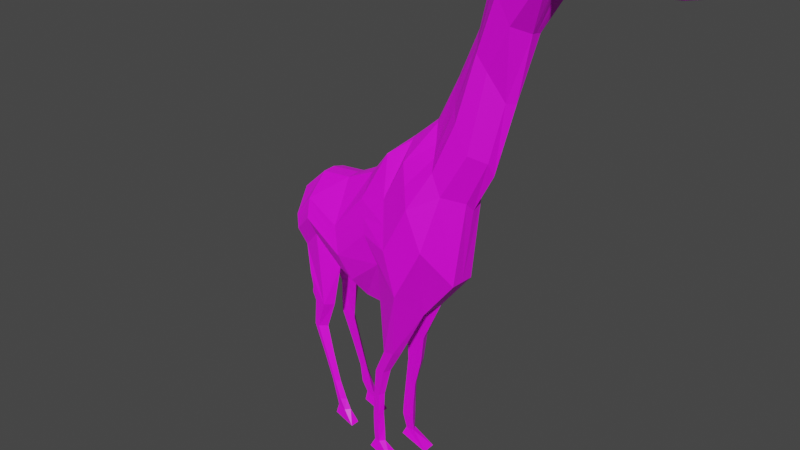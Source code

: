 # Source: giraffe-split.blend  (saved by Blender 2.80.75; exported with 4.5.12 LTS)
import bpy
from mathutils import Matrix  # noqa: F401  (used for matrix-valued properties, if any)

bpy.ops.wm.read_factory_settings(use_empty=True)
scene = bpy.context.scene
scene.name = 'Scene'

# ---- collections
col_collection = bpy.data.collections.new('Collection'); scene.collection.children.link(col_collection)

# ---- images (referenced by path relative to the original .blend; pixels are not part of the script)
import os
ASSET_DIR = os.environ.get("B2B_ASSET_DIR", "")  # directory of the original .blend (textures are referenced by path, not embedded)
HERE = os.path.dirname(os.path.abspath(__file__))  # packed textures are extracted next to this script under _unpacked/

def load_image(name, relpath, width, height, colorspace="sRGB"):
    """Load a texture the original file referenced (path relative to the .blend, or extracted next to this script)."""
    p = next((c for c in (os.path.join(HERE, relpath), os.path.join(ASSET_DIR, relpath)) if relpath and os.path.exists(c)), "")
    if p:
        img = bpy.data.images.load(p, check_existing=True)
        img.name = name
    else:  # same state as the original file: an image datablock whose file is absent (Cycles renders it pink)
        img = bpy.data.images.new(name, width, height)
        img.source = "FILE"
        img.filepath = "//" + (relpath or name)
    img.colorspace_settings.name = colorspace
    return img
img_giraffe_texture_jpg = load_image('giraffe-texture.jpg', 'reference/giraffe-texture.jpg', 1024, 1024, 'sRGB')

# ---- materials (node trees are filled in below, after node groups)
mat_material_001 = bpy.data.materials.new('Material.001')
mat_material_001.use_transparent_shadow = False

# ---- material node trees
mat_material_001.use_nodes = True; mat_material_001.node_tree.nodes.clear()
_N = mat_material_001.node_tree.nodes; _L = mat_material_001.node_tree.links
n0 = _N.new('ShaderNodeTexImage'); n0.name = 'Image Texture.001'; n0.location = (233, 217)
n0.image = img_giraffe_texture_jpg
n1 = _N.new('ShaderNodeBsdfPrincipled'); n1.name = 'Principled BSDF'; n1.location = (590, 284)
n1.distribution = 'GGX'
n1.subsurface_method = 'BURLEY'
n1.inputs[3].default_value = 1.45
n1.inputs[27].default_value = (0.0, 0.0, 0.0, 1.0)
n1.inputs[28].default_value = 1.0
n2 = _N.new('ShaderNodeOutputMaterial'); n2.name = 'Material Output'; n2.location = (1217, 269)
_L.new(n1.outputs[0], n2.inputs[0])
_L.new(n0.outputs[0], n1.inputs[0])
n2.is_active_output = True

# ---- world
world_world = bpy.data.worlds.new('World'); scene.world = world_world
world_world.use_nodes = True; world_world.node_tree.nodes.clear()
_N = world_world.node_tree.nodes; _L = world_world.node_tree.links
n0 = _N.new('ShaderNodeOutputWorld'); n0.name = 'World Output'; n0.location = (300, 300)
n1 = _N.new('ShaderNodeBackground'); n1.name = 'Background'; n1.location = (10, 300)
n1.inputs[0].default_value = (0.05088, 0.05088, 0.05088, 1.0)
_L.new(n1.outputs[0], n0.inputs[0])
n0.is_active_output = True
world_world.color = (0.05088, 0.05088, 0.05088)
world_world.use_sun_shadow = False
world_world.sun_shadow_jitter_overblur = 0.0

# ---- cameras
cam_camera = bpy.data.cameras.new('Camera')
cam_camera.clip_end = 100.0
cam_camera.lens = 22.51
cam_camera.ortho_scale = 7.314

# ---- meshes
me_plane = bpy.data.meshes.new('Plane')
me_plane.from_pydata([(-0.9664, -0.3006, -0.3628), (-0.9253, -0.2425, -0.7287), (-0.6794, -0.277, -0.5052), (-0.7129, -0.3006, -0.1091), (-0.1231, -0.277, -0.7961), (-0.3115, -0.3006, -0.2688), (0.2703, -0.277, -0.4548), (0.0418, -0.2517, 0.1052), (0.6194, -0.4, -0.577), (0.3306, -0.246, 0.1906), (0.9313, -0.2204, 0.3838), (0.7714, -0.1069, 0.7322), (0.8523, -0.34, -0.07782), (0.5225, -0.205, 0.5499), (0.7123, -0.02928, 0.872), (-0.09033, -0.1133, -1.026), (-0.5279, -0.1133, -0.9055), (-0.6932, -0.1133, 0.1337), (-0.3049, -0.1133, 0.1774), (0.2761, -0.1133, -0.9875), (0.02868, -0.1016, 0.3142), (1.016, -0.1133, -0.4125), (0.6972, -0.1133, -0.8617), (0.4635, -0.04372, 0.6888), (0.2584, -0.1318, 0.5439), (-1.082, -0.1264, -0.7909), (-1.042, -0.1133, -0.1262), (1.077, -0.08703, 0.3376), (-0.9693, -0.3075, -0.5334), (-0.6962, -0.3544, -0.3071), (-0.2173, -0.3544, -0.5325), (0.156, -0.33, -0.1748), (0.475, -0.3886, -0.1932), (0.8514, -0.2293, 0.558), (0.6874, -0.3381, 0.236), (-1.045, -0.1101, -0.2791), (-1.112, -0.1176, -0.3683), (-1.115, -0.1144, -0.5212), (-1.112, -0.1176, -0.3683), (-1.112, -0.1176, -0.3683), (-1.112, -0.1176, -0.3683), (-0.9866, 0.0, -0.757), (-0.5279, 0.0, -0.9055), (-1.04, -3.189e-09, -0.1025), (-0.6932, -2.835e-09, 0.1548), (-0.09033, 0.0, -1.026), (-0.3049, -2.835e-09, 0.1985), (0.2761, 0.0, -0.9875), (0.02868, -4.678e-09, 0.349), (0.6972, 0.0, -0.8617), (0.2584, -4.678e-09, 0.5787), (1.08, 0.0, 0.2594), (0.6933, -2.551e-09, 0.891), (1.016, 0.0, -0.4125), (0.4445, -2.551e-09, 0.7078), (-0.9664, 0.3006, -0.3628), (-0.9253, 0.2425, -0.7287), (-0.6794, 0.277, -0.5052), (-0.7129, 0.3006, -0.1091), (-0.1231, 0.277, -0.7961), (-0.3115, 0.3006, -0.2688), (0.2703, 0.277, -0.4548), (0.0418, 0.2517, 0.1052), (0.6194, 0.4, -0.577), (0.3306, 0.246, 0.1906), (0.9313, 0.2204, 0.3838), (0.7714, 0.1069, 0.7322), (0.8523, 0.34, -0.07782), (0.5225, 0.205, 0.5499), (0.7123, 0.02928, 0.872), (-0.09033, 0.1133, -1.026), (-0.5279, 0.1133, -0.9055), (-0.6932, 0.1133, 0.1337), (-0.3049, 0.1133, 0.1774), (0.2761, 0.1133, -0.9875), (0.02868, 0.1016, 0.3142), (1.016, 0.1133, -0.4125), (0.6972, 0.1133, -0.8617), (0.4635, 0.04372, 0.6888), (0.2584, 0.1318, 0.5439), (-1.082, 0.1264, -0.7909), (-1.042, 0.1133, -0.1262), (1.077, 0.08703, 0.3376), (-1.003, 0.0, -0.2825), (-0.9693, 0.3075, -0.5334), (-0.6962, 0.3544, -0.3071), (-0.2173, 0.3544, -0.5325), (0.156, 0.33, -0.1748), (0.475, 0.3886, -0.1932), (0.8514, 0.2293, 0.558), (0.6874, 0.3381, 0.236), (-1.045, 0.1101, -0.2791), (-1.112, 0.1176, -0.3683), (-1.121, -2.481e-09, -0.3498), (-1.115, 0.1144, -0.5212), (-1.112, 0.1176, -0.3683), (-1.112, 0.1176, -0.3683), (-1.112, 0.1176, -0.3683), (-0.7046, -0.3275, -0.2081), (-0.2644, -0.3275, -0.4007), (0.09892, -0.2908, -0.03477), (0.4028, -0.3173, -0.001321), (0.8114, -0.1681, 0.6451), (0.605, -0.2716, 0.393), (-1.043, -0.1117, -0.2026), (-0.9678, -0.3041, -0.4481), (-0.7046, 0.3275, -0.2081), (-0.2644, 0.3275, -0.4007), (0.09892, 0.2908, -0.03477), (0.4028, 0.3173, -0.001321), (0.8114, 0.1681, 0.6451), (0.605, 0.2716, 0.393), (-1.043, 0.1117, -0.2026), (-0.9678, 0.3041, -0.4481)], [], [(105, 98, 3, 0), (29, 2, 4, 30), (30, 4, 6, 31), (31, 6, 8, 32), (34, 12, 10, 33), (32, 8, 12, 34), (16, 15, 4, 2), (18, 17, 3, 5), (15, 19, 6, 4), (20, 18, 5, 7), (22, 21, 12, 8), (14, 23, 13, 11), (24, 20, 7, 9), (35, 25, 1, 28), (21, 27, 10, 12), (23, 24, 9, 13), (17, 26, 0, 3), (44, 43, 26, 17), (54, 50, 24, 23), (41, 42, 16, 25), (53, 51, 27, 21), (83, 41, 25, 35), (50, 48, 20, 24), (52, 54, 23, 14), (47, 49, 22, 19), (49, 53, 21, 22), (48, 46, 18, 20), (45, 47, 19, 15), (46, 44, 17, 18), (42, 45, 15, 16), (104, 35, 28, 105), (101, 32, 34, 103), (103, 34, 33, 102), (100, 31, 32, 101), (99, 30, 31, 100), (98, 29, 30, 99), (1, 2, 29, 28), (93, 38, 40), (37, 36, 39), (113, 55, 58, 106), (85, 86, 59, 57), (86, 87, 61, 59), (87, 88, 63, 61), (90, 89, 65, 67), (88, 90, 67, 63), (71, 57, 59, 70), (73, 60, 58, 72), (70, 59, 61, 74), (75, 62, 60, 73), (77, 63, 67, 76), (69, 66, 68, 78), (79, 64, 62, 75), (91, 84, 56, 80), (76, 67, 65, 82), (78, 68, 64, 79), (72, 58, 55, 81), (44, 72, 81, 43), (54, 78, 79, 50), (41, 80, 71, 42), (53, 76, 82, 51), (83, 91, 80, 41), (50, 79, 75, 48), (52, 69, 78, 54), (47, 74, 77, 49), (49, 77, 76, 53), (48, 75, 73, 46), (45, 70, 74, 47), (46, 73, 72, 44), (42, 71, 70, 45), (112, 113, 84, 91), (109, 111, 90, 88), (111, 110, 89, 90), (108, 109, 88, 87), (107, 108, 87, 86), (106, 107, 86, 85), (56, 84, 85, 57), (93, 97, 95), (94, 96, 92), (58, 60, 107, 106), (60, 62, 108, 107), (62, 64, 109, 108), (68, 66, 110, 111), (64, 68, 111, 109), (81, 55, 113, 112), (84, 113, 106, 85), (3, 98, 99, 5), (5, 99, 100, 7), (7, 100, 101, 9), (13, 103, 102, 11), (9, 101, 103, 13), (26, 104, 105, 0), (28, 29, 98, 105)])
_uv = me_plane.uv_layers.new(name='UVMap')
_uv.uv.foreach_set('vector', [-0.2909, 6.485, -0.2565, 6.895, -0.2373, 6.995, -0.252, 6.606, -0.2984, 6.758, -0.2921, 6.562, -0.2631, 7.142, -0.3064, 7.272, -0.3064, 7.272, -0.2631, 7.142, -0.2318, 7.896, -0.2944, 8.085, -0.2944, 8.085, -0.2318, 7.896, -0.1896, 8.085, -0.2281, 8.305, -0.2383, 9.174, -0.1463, 8.763, -0.2248, 9.875, -0.3374, 10.19, -0.2281, 8.305, -0.1896, 8.085, -0.1463, 8.763, -0.2383, 9.174, -0.207, 6.223, -0.1803, 7.021, -0.2631, 7.142, -0.2921, 6.562, -0.3138, 7.737, -0.2999, 7.145, -0.2373, 6.995, -0.1591, 7.44, -0.1803, 7.021, -0.1657, 7.501, -0.2318, 7.896, -0.2631, 7.142, -0.3038, 8.436, -0.3138, 7.737, -0.1591, 7.44, -0.2172, 8.217, -0.1805, 7.853, -0.08138, 8.359, -0.1463, 8.763, -0.1896, 8.085, -0.447, 10.86, -0.3776, 9.593, -0.2328, 9.49, -0.2754, 10.52, -0.2911, 9.043, -0.3038, 8.436, -0.2172, 8.217, -0.1865, 8.661, -0.3141, 6.476, -0.3169, 5.992, -0.295, 6.235, -0.3147, 6.376, -0.08138, 8.359, -0.1179, 9.979, -0.2248, 9.875, -0.1463, 8.763, -0.3776, 9.593, -0.2911, 9.043, -0.1865, 8.661, -0.2328, 9.49, -0.2999, 7.145, -0.303, 6.691, -0.252, 6.606, -0.2373, 6.995, -0.2628, 7.142, -0.2739, 6.669, -0.303, 6.691, -0.2999, 7.145, -0.2443, 9.579, -0.2433, 9.065, -0.2911, 9.043, -0.3776, 9.593, -0.3947, 5.658, -0.1345, 5.787, -0.207, 6.223, -0.3169, 5.992, -0.2437, 8.355, -0.2441, 9.819, -0.1179, 9.979, -0.08138, 8.359, -0.3068, 6.4, -0.3947, 5.658, -0.3169, 5.992, -0.3141, 6.476, -0.2433, 9.065, -0.2427, 8.479, -0.3038, 8.436, -0.2911, 9.043, -0.2464, 10.88, -0.2443, 9.579, -0.3776, 9.593, -0.447, 10.86, -0.2492, 7.448, -0.2474, 7.833, -0.1805, 7.853, -0.1657, 7.501, -0.2474, 7.833, -0.2437, 8.355, -0.08138, 8.359, -0.1805, 7.853, -0.2427, 8.479, -0.2481, 7.738, -0.3138, 7.737, -0.3038, 8.436, -0.2553, 6.913, -0.2492, 7.448, -0.1657, 7.501, -0.1803, 7.021, -0.2481, 7.738, -0.2628, 7.142, -0.2999, 7.145, -0.3138, 7.737, -0.1345, 5.787, -0.2553, 6.913, -0.1803, 7.021, -0.207, 6.223, -0.3059, 6.595, -0.3141, 6.476, -0.3147, 6.376, -0.2909, 6.485, -0.2078, 8.47, -0.2281, 8.305, -0.2383, 9.174, -0.2214, 9.372, -0.2214, 9.372, -0.2383, 9.174, -0.3374, 10.19, -0.2933, 10.34, -0.2551, 8.184, -0.2944, 8.085, -0.2281, 8.305, -0.2078, 8.47, -0.2409, 7.362, -0.3064, 7.272, -0.2944, 8.085, -0.2551, 8.184, -0.2565, 6.895, -0.2984, 6.758, -0.3064, 7.272, -0.2409, 7.362, -0.295, 6.235, -0.2921, 6.562, -0.2984, 6.758, -0.3147, 6.376, 0.7851, -28.42, 0.7711, -29.62, 0.7851, -29.62, 0.805, -28.08, 0.7871, -29.62, 0.805, -29.62, -0.3371, 6.096, -0.3322, 6.361, -0.2999, 6.903, -0.2661, 6.752, -0.2116, 6.551, -0.1522, 7.075, -0.1782, 6.858, -0.2314, 6.344, -0.1522, 7.075, -0.173, 8.015, -0.2378, 7.8, -0.1782, 6.858, -0.173, 8.015, -0.249, 8.25, -0.2958, 8.029, -0.2378, 7.8, -0.245, 9.151, -0.151, 10.18, -0.2626, 9.864, -0.3368, 8.734, -0.249, 8.25, -0.245, 9.151, -0.3368, 8.734, -0.2958, 8.029, -0.03593, 5.29, -0.2314, 6.344, -0.1782, 6.858, -0.3352, 6.821, -0.1822, 7.698, -0.3389, 7.345, -0.2999, 6.903, -0.2268, 7.104, -0.3352, 6.821, -0.1782, 6.858, -0.2378, 7.8, -0.3333, 7.424, -0.1816, 8.417, -0.2709, 8.18, -0.3389, 7.345, -0.1822, 7.698, -0.3149, 7.82, -0.2958, 8.029, -0.3368, 8.734, -0.406, 8.34, -0.04568, 10.86, -0.2157, 10.51, -0.2554, 9.479, -0.111, 9.589, -0.195, 9.034, -0.2986, 8.631, -0.2709, 8.18, -0.1816, 8.417, -0.2956, 6.37, -0.3682, 5.822, -0.5378, 5.308, -0.5741, 5.187, -0.406, 8.34, -0.3368, 8.734, -0.2626, 9.864, -0.3703, 9.972, -0.111, 9.589, -0.2554, 9.479, -0.2986, 8.631, -0.195, 9.034, -0.2268, 7.104, -0.2999, 6.903, -0.3322, 6.361, -0.2406, 6.622, -0.2628, 7.142, -0.2268, 7.104, -0.2406, 6.622, -0.2739, 6.669, -0.2443, 9.579, -0.111, 9.589, -0.195, 9.034, -0.2433, 9.065, -0.3947, 5.658, -0.5741, 5.187, -0.03593, 5.29, -0.1345, 5.787, -0.2437, 8.355, -0.406, 8.34, -0.3703, 9.972, -0.2441, 9.819, -0.3068, 6.4, -0.2956, 6.37, -0.5741, 5.187, -0.3947, 5.658, -0.2433, 9.065, -0.195, 9.034, -0.1816, 8.417, -0.2427, 8.479, -0.2464, 10.88, -0.04568, 10.86, -0.111, 9.589, -0.2443, 9.579, -0.2492, 7.448, -0.3333, 7.424, -0.3149, 7.82, -0.2474, 7.833, -0.2474, 7.833, -0.3149, 7.82, -0.406, 8.34, -0.2437, 8.355, -0.2427, 8.479, -0.1816, 8.417, -0.1822, 7.698, -0.2481, 7.738, -0.2553, 6.913, -0.3352, 6.821, -0.3333, 7.424, -0.2492, 7.448, -0.2481, 7.738, -0.1822, 7.698, -0.2268, 7.104, -0.2628, 7.142, -0.1345, 5.787, -0.03593, 5.29, -0.3352, 6.821, -0.2553, 6.913, -0.2666, 6.511, -0.3371, 6.096, -0.3682, 5.822, -0.2956, 6.37, -0.2724, 8.424, -0.265, 9.355, -0.245, 9.151, -0.249, 8.25, -0.265, 9.355, -0.1966, 10.33, -0.151, 10.18, -0.245, 9.151, -0.2226, 8.134, -0.2724, 8.424, -0.249, 8.25, -0.173, 8.015, -0.2361, 7.215, -0.2226, 8.134, -0.173, 8.015, -0.1522, 7.075, -0.2661, 6.752, -0.2361, 7.215, -0.1522, 7.075, -0.2116, 6.551, -0.5378, 5.308, -0.3682, 5.822, -0.2116, 6.551, -0.2314, 6.344, 0.7551, -29.62, 0.7551, -28.42, 0.7412, -28.42, 0.8249, -28.08, 0.807, -29.62, 0.8249, -29.62, -0.2999, 6.903, -0.3389, 7.345, -0.2361, 7.215, -0.2661, 6.752, -0.3389, 7.345, -0.2709, 8.18, -0.2226, 8.134, -0.2361, 7.215, -0.2709, 8.18, -0.2986, 8.631, -0.2724, 8.424, -0.2226, 8.134, -0.2554, 9.479, -0.2157, 10.51, -0.1966, 10.33, -0.265, 9.355, -0.2986, 8.631, -0.2554, 9.479, -0.265, 9.355, -0.2724, 8.424, -0.2406, 6.622, -0.3322, 6.361, -0.3371, 6.096, -0.2666, 6.511, -0.3682, 5.822, -0.3371, 6.096, -0.2661, 6.752, -0.2116, 6.551, -0.2373, 6.995, -0.2565, 6.895, -0.2409, 7.362, -0.1591, 7.44, -0.1591, 7.44, -0.2409, 7.362, -0.2551, 8.184, -0.2172, 8.217, -0.2172, 8.217, -0.2551, 8.184, -0.2078, 8.47, -0.1865, 8.661, -0.2328, 9.49, -0.2214, 9.372, -0.2933, 10.34, -0.2754, 10.52, -0.1865, 8.661, -0.2078, 8.47, -0.2214, 9.372, -0.2328, 9.49, -0.303, 6.691, -0.3059, 6.595, -0.2909, 6.485, -0.252, 6.606, -0.3147, 6.376, -0.2984, 6.758, -0.2565, 6.895, -0.2909, 6.485])
me_plane.materials.append(mat_material_001)
me_plane.use_remesh_preserve_volume = False
me_plane.use_remesh_preserve_attributes = False
me_plane.use_mirror_vertex_groups = False
me_plane.update()
me_plane_001 = bpy.data.meshes.new('Plane.001')
me_plane_001.from_pydata([(1.364, -0.1537, 1.585), (1.205, -0.1176, 1.939), (1.61, -0.1794, 1.899), (1.489, -0.1272, 2.282), (1.888, -0.1932, 1.838), (1.833, -0.123, 2.245), (2.165, -0.1346, 1.842), (2.162, -0.123, 1.928), (2.011, -0.07088, 1.777), (2.148, -0.05898, 1.759), (1.874, -0.08277, 1.794), (1.833, -0.04983, 2.294), (2.162, -0.04983, 1.977), (1.998, -0.04983, 2.135), (1.452, -0.0414, 1.542), (1.205, -0.04001, 1.964), (1.595, -0.06249, 1.849), (1.489, -0.04983, 2.321), (1.284, -0.2013, 1.762), (1.55, -0.2189, 2.091), (1.861, -0.2237, 2.041), (2.164, -0.1443, 1.899), (1.998, -0.123, 2.086), (2.027, -0.1639, 1.84), (1.703, -0.184, 1.879), (1.795, -0.1886, 1.858), (1.719, -0.1244, 2.257), (1.604, -0.1258, 2.27), (1.604, -0.04983, 2.312), (1.719, -0.04983, 2.303), (1.781, -0.07601, 1.813), (1.688, -0.06925, 1.831), (1.653, -0.2205, 2.074), (1.757, -0.2221, 2.058), (1.452, 0.0, 1.545), (1.185, -1.772e-09, 1.974), (1.589, 0.0, 1.851), (1.489, 0.0, 2.321), (1.868, 0.0, 1.796), (2.125, 0.0, 1.753), (2.162, 0.0, 1.977), (1.364, 0.1537, 1.585), (1.205, 0.1176, 1.939), (1.61, 0.1794, 1.899), (1.489, 0.1272, 2.282), (1.888, 0.1932, 1.838), (1.833, 0.123, 2.245), (2.165, 0.1346, 1.834), (2.161, 0.1097, 1.954), (2.012, 0.1814, 1.968), (2.148, 0.05898, 1.759), (1.874, 0.08277, 1.794), (2.162, 0.04983, 1.977), (2.011, 0.07088, 1.777), (1.452, 0.0414, 1.542), (1.205, 0.04001, 1.964), (1.595, 0.06249, 1.849), (1.489, 0.04983, 2.321), (1.284, 0.2013, 1.762), (1.55, 0.2189, 2.091), (1.861, 0.2237, 2.041), (2.164, 0.139, 1.894), (1.997, 0.05429, 2.134), (1.997, 0.1163, 2.1), (1.682, 0.0, 1.833), (1.775, 0.0, 1.814), (1.703, 0.184, 1.879), (1.795, 0.1886, 1.858), (1.719, 0.1244, 2.257), (1.604, 0.1265, 2.27), (1.781, 0.07601, 1.813), (1.688, 0.06925, 1.831), (1.653, 0.2205, 2.074), (1.757, 0.2221, 2.058), (1.719, 0.0007071, 2.304), (1.604, 0.0007071, 2.315), (1.604, 0.05804, 2.312), (1.719, 0.05804, 2.302), (1.997, -0.003047, 2.137), (1.593, -0.2864, 2.201), (1.567, -0.2373, 2.3), (1.64, -0.2416, 2.303), (1.662, -0.2901, 2.203), (1.563, 0.2989, 2.202), (1.513, 0.2286, 2.306), (1.605, 0.239, 2.3), (1.631, 0.3024, 2.184), (1.546, -6.761e-06, 2.321), (1.546, -0.1265, 2.276), (1.641, -0.06587, 1.84), (1.635, 0.0, 1.842), (1.656, -0.1817, 1.889), (1.546, -0.04983, 2.317), (1.601, -0.2197, 2.082), (1.546, 0.1265, 2.276), (1.641, 0.06587, 1.84), (1.656, 0.1817, 1.889), (1.547, 0.05804, 2.318), (1.601, 0.2197, 2.082), (1.589, -0.222, 2.329), (1.634, -0.2931, 2.203), (1.553, 0.2229, 2.305), (1.608, 0.3161, 2.177), (1.244, -0.1595, 1.851), (1.519, -0.173, 2.186), (1.847, -0.1734, 2.143), (2.163, -0.1336, 1.913), (1.996, 0.0, 1.774), (1.629, -0.1731, 2.172), (1.738, -0.1732, 2.157), (1.244, 0.1595, 1.851), (1.519, 0.173, 2.186), (1.847, 0.1734, 2.143), (2.162, 0.1244, 1.924), (2.027, 0.1639, 1.836), (2.012, -0.184, 1.97), (1.629, 0.1731, 2.172), (1.738, 0.1732, 2.157), (1.575, -0.2544, 2.263), (1.632, -0.271, 2.261), (1.526, 0.2695, 2.235), (1.62, 0.2664, 2.254), (1.585, 0.3529, 2.332), (1.622, -0.1837, 2.297), (1.658, -0.2553, 2.129), (1.571, -0.2526, 2.136), (1.523, -0.18, 2.305), (1.563, -0.1687, 2.317), (1.618, -0.2619, 2.124), (1.544, -0.2137, 2.224), (1.63, -0.2221, 2.216), (1.607, 0.174, 2.294), (1.492, 0.1754, 2.306), (1.656, 0.2687, 2.098), (1.553, 0.2671, 2.115), (1.605, 0.2679, 2.107), (1.55, 0.1747, 2.3), (1.522, 0.2213, 2.211), (1.627, 0.2171, 2.205), (2.005, 0.1489, 2.034), (2.005, -0.1535, 2.028), (1.624, -0.3531, 2.344), (1.62, -0.3451, 2.361), (1.63, -0.3379, 2.374), (1.652, -0.3714, 2.315), (1.665, -0.37, 2.315), (1.651, -0.361, 2.343), (1.655, -0.3472, 2.362), (1.632, -0.3682, 2.315), (1.638, -0.3659, 2.346), (1.58, 0.3364, 2.353), (1.596, 0.3341, 2.358), (1.618, 0.3717, 2.309), (1.634, 0.3635, 2.313), (1.624, 0.3535, 2.339), (1.612, 0.3403, 2.35), (1.601, 0.3647, 2.319), (1.607, 0.3593, 2.329), (1.835, 0.05804, 2.294), (1.835, 0.0007071, 2.297), (1.557, -0.1632, 2.359), (1.557, -0.08834, 2.373), (1.607, -0.1642, 2.354), (1.607, -0.08952, 2.37), (1.55, -0.1457, 2.311), (1.55, -0.06905, 2.352), (1.607, -0.145, 2.305), (1.607, -0.06905, 2.347), (1.563, -0.1006, 2.416), (1.563, -0.1686, 2.403), (1.609, -0.1017, 2.412), (1.609, -0.1696, 2.398), (1.558, -0.09841, 2.484), (1.558, -0.1967, 2.465), (1.624, -0.09995, 2.479), (1.624, -0.198, 2.458), (1.55, 0.07481, 2.345), (1.607, 0.07481, 2.339), (1.607, 0.1432, 2.297), (1.549, 0.1432, 2.303), (1.557, 0.09074, 2.356), (1.606, 0.09279, 2.351), (1.606, 0.1611, 2.34), (1.556, 0.1591, 2.345), (1.563, 0.1019, 2.397), (1.607, 0.1037, 2.393), (1.607, 0.1636, 2.383), (1.563, 0.1618, 2.388), (1.559, 0.09801, 2.465), (1.623, 0.1006, 2.458), (1.623, 0.1883, 2.444), (1.559, 0.1857, 2.451), (2.165, -0.1346, 1.842), (2.162, -0.123, 1.928), (2.148, -0.05898, 1.759), (2.162, -0.04983, 1.977), (2.164, -0.1443, 1.899), (2.125, 0.0, 1.753), (2.162, 0.0, 1.977), (2.165, 0.1346, 1.834), (2.161, 0.1097, 1.954), (2.148, 0.05898, 1.759), (2.162, 0.04983, 1.977), (2.164, 0.139, 1.894), (2.163, -0.1336, 1.913), (2.162, 0.1244, 1.924), (2.258, -0.1007, 1.81), (2.256, -0.09206, 1.874), (2.245, -0.04442, 1.748), (2.256, -0.03761, 1.911), (2.257, -0.1079, 1.853), (2.228, -0.0005073, 1.744), (2.256, -0.0005073, 1.911), (2.258, 0.0997, 1.804), (2.255, 0.08118, 1.894), (2.245, 0.0434, 1.748), (2.256, 0.03659, 1.911), (2.257, 0.103, 1.849), (2.256, -0.1, 1.863), (2.256, 0.09209, 1.871), (2.329, -0.06689, 1.795), (2.327, -0.06098, 1.839), (2.32, -0.02843, 1.753), (2.327, -0.02377, 1.864), (2.328, -0.07183, 1.825), (2.308, 0.001574, 1.75), (2.327, 0.001574, 1.864), (2.329, 0.07004, 1.791), (2.327, 0.05738, 1.853), (2.32, 0.03158, 1.753), (2.327, 0.02692, 1.864), (2.328, 0.07229, 1.822), (2.328, -0.0664, 1.832), (2.328, 0.06484, 1.837), (2.351, -0.04964, 1.805), (2.35, -0.04654, 1.828), (2.346, -0.02948, 1.783), (2.35, -0.02704, 1.841), (2.35, -0.05223, 1.82), (2.346, 0.001155, 1.783), (2.35, 0.001155, 1.842), (2.351, 0.05649, 1.803), (2.35, 0.04986, 1.835), (2.346, 0.03633, 1.783), (2.35, 0.03389, 1.841), (2.35, 0.05767, 1.819), (2.35, -0.04938, 1.824), (2.35, 0.05376, 1.827), (2.346, -0.02948, 1.783), (2.351, -0.04964, 1.805), (2.35, -0.04654, 1.828), (2.346, -0.02948, 1.783), (2.35, -0.02704, 1.841), (2.35, -0.05223, 1.82), (2.346, 0.001155, 1.783), (2.35, 0.001155, 1.842), (2.351, 0.05649, 1.803), (2.35, 0.04986, 1.835), (2.346, 0.03633, 1.783), (2.35, 0.03389, 1.841), (2.35, 0.05767, 1.819), (2.35, -0.04938, 1.824), (2.35, 0.05376, 1.827), (2.35, 0.002572, 1.817)], [(248, 236)], [(18, 0, 2, 19), (33, 25, 4, 20), (115, 23, 6, 21), (8, 9, 6, 23), (13, 11, 5, 22), (38, 51, 53, 107), (14, 16, 2, 0), (17, 15, 1, 3), (30, 10, 4, 25), (92, 17, 3, 88), (87, 37, 17, 92), (65, 38, 10, 30), (37, 35, 15, 17), (34, 36, 16, 14), (107, 39, 9, 8), (112, 139, 49, 60), (140, 115, 21, 106), (109, 33, 20, 105), (103, 18, 19, 104), (130, 123, 81, 119), (108, 32, 33, 109), (90, 64, 31, 89), (64, 65, 30, 31), (11, 29, 26, 5), (29, 28, 27, 26), (89, 31, 24, 91), (31, 30, 25, 24), (93, 91, 24, 32), (32, 24, 25, 33), (58, 59, 43, 41), (73, 60, 45, 67), (49, 61, 47, 114), (53, 114, 47, 50), (51, 45, 114, 53), (54, 41, 43, 56), (57, 44, 42, 55), (70, 67, 45, 51), (97, 94, 44, 57), (87, 97, 57, 37), (65, 70, 51, 38), (37, 57, 55, 35), (34, 54, 56, 36), (107, 53, 50, 39), (52, 48, 63, 62), (139, 113, 61, 49), (117, 112, 60, 73), (110, 111, 59, 58), (136, 131, 85, 101), (116, 117, 73, 72), (90, 95, 71, 64), (64, 71, 70, 65), (95, 96, 66, 71), (71, 66, 67, 70), (98, 72, 66, 96), (72, 73, 67, 66), (94, 97, 176, 179), (158, 159, 78, 62), (77, 74, 159, 158), (69, 76, 77, 68), (159, 11, 13, 78), (68, 77, 158, 46), (75, 28, 29, 74), (119, 81, 147, 146), (128, 124, 82, 100), (129, 125, 79, 118), (127, 126, 80, 99), (84, 101, 151, 150), (138, 133, 86, 121), (135, 134, 83, 102), (137, 132, 84, 120), (133, 135, 102, 86), (102, 83, 156, 152), (123, 127, 99, 81), (125, 128, 100, 79), (79, 100, 144, 148), (59, 98, 96, 43), (56, 43, 96, 95), (36, 56, 95, 90), (132, 136, 101, 84), (19, 2, 91, 93), (16, 89, 91, 2), (36, 90, 89, 16), (27, 28, 167, 166), (82, 119, 146, 145), (85, 121, 154, 155), (134, 137, 120, 83), (131, 138, 121, 85), (121, 86, 153, 154), (126, 129, 118, 80), (80, 118, 141, 142), (69, 68, 117, 116), (42, 44, 111, 110), (68, 46, 112, 117), (63, 48, 113, 139), (40, 52, 62, 78), (27, 108, 109, 26), (124, 130, 119, 82), (1, 103, 104, 3), (26, 109, 105, 5), (22, 140, 106, 7), (46, 63, 139, 112), (32, 108, 130, 124), (3, 104, 129, 126), (19, 93, 128, 125), (27, 88, 127, 123), (88, 3, 126, 127), (104, 19, 125, 129), (93, 32, 124, 128), (108, 27, 123, 130), (69, 116, 138, 131), (59, 111, 137, 134), (44, 94, 136, 132), (72, 98, 135, 133), (111, 44, 132, 137), (98, 59, 134, 135), (116, 72, 133, 138), (94, 69, 131, 136), (5, 105, 140, 22), (60, 49, 114, 45), (105, 20, 115, 140), (38, 107, 8, 10), (40, 78, 13, 12), (12, 13, 22, 7), (10, 8, 23, 4), (20, 4, 23, 115), (149, 144, 145, 146), (141, 148, 144, 149), (142, 141, 149, 143), (143, 149, 146, 147), (99, 80, 142, 143), (118, 79, 148, 141), (81, 99, 143, 147), (100, 82, 145, 144), (157, 154, 153, 152), (122, 157, 152, 156), (150, 151, 157, 122), (151, 155, 154, 157), (83, 120, 122, 156), (86, 102, 152, 153), (101, 85, 155, 151), (120, 84, 150, 122), (76, 75, 74, 77), (74, 29, 11, 159), (46, 158, 62, 63), (166, 167, 163, 162), (163, 161, 168, 170), (92, 88, 164, 165), (164, 166, 162, 160), (167, 165, 161, 163), (28, 92, 165, 167), (97, 87, 75, 76), (165, 164, 160, 161), (88, 27, 166, 164), (87, 92, 28, 75), (169, 171, 175, 173), (162, 163, 170, 171), (160, 162, 171, 169), (161, 160, 169, 168), (174, 172, 173, 175), (171, 170, 174, 175), (170, 168, 172, 174), (168, 169, 173, 172), (176, 177, 181, 180), (97, 76, 177, 176), (76, 69, 178, 177), (69, 94, 179, 178), (181, 182, 186, 185), (177, 178, 182, 181), (178, 179, 183, 182), (179, 176, 180, 183), (187, 184, 188, 191), (182, 183, 187, 186), (183, 180, 184, 187), (180, 181, 185, 184), (191, 188, 189, 190), (184, 185, 189, 188), (185, 186, 190, 189), (186, 187, 191, 190), (6, 9, 194, 192), (50, 47, 199, 201), (48, 52, 202, 200), (21, 6, 192, 196), (12, 7, 193, 195), (61, 113, 205, 203), (7, 106, 204, 193), (113, 48, 200, 205), (39, 50, 201, 197), (52, 40, 198, 202), (9, 39, 197, 194), (40, 12, 195, 198), (106, 21, 196, 204), (47, 61, 203, 199), (200, 202, 216, 214), (194, 197, 211, 208), (199, 203, 217, 213), (195, 193, 207, 209), (204, 196, 210, 218), (196, 192, 206, 210), (203, 205, 219, 217), (205, 200, 214, 219), (201, 199, 213, 215), (193, 204, 218, 207), (202, 198, 212, 216), (192, 194, 208, 206), (197, 201, 215, 211), (198, 195, 209, 212), (209, 207, 221, 223), (218, 210, 224, 232), (210, 206, 220, 224), (217, 219, 233, 231), (219, 214, 228, 233), (215, 213, 227, 229), (207, 218, 232, 221), (216, 212, 226, 230), (206, 208, 222, 220), (211, 215, 229, 225), (212, 209, 223, 226), (214, 216, 230, 228), (208, 211, 225, 222), (213, 217, 231, 227), (231, 233, 247, 245), (233, 228, 242, 247), (229, 227, 241, 243), (221, 232, 246, 235), (230, 226, 240, 244), (220, 222, 236, 234), (225, 229, 243, 239), (226, 223, 237, 240), (228, 230, 244, 242), (222, 225, 239, 236), (227, 231, 245, 241), (223, 221, 235, 237), (232, 224, 238, 246), (224, 220, 234, 238), (242, 244, 259, 257), (236, 239, 254, 251), (241, 245, 260, 256), (237, 235, 250, 252), (246, 238, 253, 261), (238, 234, 249, 253), (245, 247, 262, 260), (247, 242, 257, 262), (243, 241, 256, 258), (235, 246, 261, 250), (244, 240, 255, 259), (234, 236, 251, 249), (239, 243, 258, 254), (240, 237, 252, 255), (251, 254, 263), (256, 260, 263), (252, 250, 263), (261, 253, 263), (253, 249, 263), (260, 262, 263), (262, 257, 263), (258, 256, 263), (250, 261, 263), (259, 255, 263), (249, 251, 263), (254, 258, 263), (255, 252, 263), (257, 259, 263)])
_uv = me_plane_001.uv_layers.new(name='UVMap')
_uv.uv.foreach_set('vector', [-0.7717, 20.06, -0.3809, 18.98, -0.2471, 22.3, -0.4356, 23.74, -0.278, 23.44, -0.2508, 22.68, -0.1973, 22.73, -0.1957, 23.22, -0.1009, 22.93, -0.122, 22.76, -0.0834, 22.73, -0.07054, 22.77, -0.121, 22.65, -0.09481, 22.68, -0.0834, 22.73, -0.122, 22.76, -0.0838, 23.1, -0.06975, 23.49, -0.101, 23.56, -0.1097, 23.09, -0.1379, 22.46, -0.1077, 22.44, -0.1078, 22.59, -0.1169, 22.6, -0.0006371, 18.84, -0.1835, 21.73, -0.2471, 22.3, -0.3809, 18.98, -0.0006231, 24.16, -0.4785, 21.1, -0.6039, 21.03, -0.1563, 24.41, -0.1981, 22.4, -0.1647, 22.55, -0.1973, 22.73, -0.2508, 22.68, -0.0397, 24.09, -0.0006231, 24.16, -0.1563, 24.41, -0.1397, 24.49, 0.0392, 23.71, 0.1554, 23.85, -0.0006231, 24.16, -0.0397, 24.09, -0.1564, 22.29, -0.1379, 22.46, -0.1647, 22.55, -0.1981, 22.4, 0.1554, 23.85, -0.2203, 20.98, -0.4785, 21.1, -0.0006231, 24.16, -0.2248, 18.84, -0.1992, 21.67, -0.1835, 21.73, -0.0006371, 18.84, -0.1169, 22.6, -0.09966, 22.66, -0.09481, 22.68, -0.121, 22.65, -0.03944, 22.85, -0.09163, 22.75, -0.08898, 22.67, -0.03691, 22.68, -0.09999, 23.02, -0.1009, 22.93, -0.07054, 22.77, -0.08346, 22.79, -0.2068, 23.76, -0.278, 23.44, -0.1957, 23.22, -0.148, 23.45, -0.7, 20.58, -0.7717, 20.06, -0.4356, 23.74, -0.3371, 24.25, -0.316, 24.85, -0.2208, 25.06, -0.3319, 25.72, -0.3816, 25.59, -0.2727, 24.31, -0.3798, 23.81, -0.278, 23.44, -0.2068, 23.76, -0.1847, 21.84, -0.1754, 22.03, -0.2346, 22.16, -0.2219, 21.96, -0.1754, 22.03, -0.1564, 22.29, -0.1981, 22.4, -0.2346, 22.16, -0.06975, 23.49, -0.04018, 23.71, -0.1096, 23.89, -0.101, 23.56, -0.04018, 23.71, -0.007096, 24.03, -0.1452, 24.44, -0.1096, 23.89, -0.2219, 21.96, -0.2346, 22.16, -0.3318, 22.58, -0.2955, 22.45, -0.2346, 22.16, -0.1981, 22.4, -0.2508, 22.68, -0.3318, 22.58, -0.3782, 23.84, -0.2955, 22.45, -0.3318, 22.58, -0.3798, 23.81, -0.3798, 23.81, -0.3318, 22.58, -0.2508, 22.68, -0.278, 23.44, 0.2742, 19.77, 0.2237, 22.37, -0.05235, 21.73, -0.08373, 18.85, 0.01872, 22.64, -0.03691, 22.68, -0.07118, 22.49, -0.04838, 22.35, -0.08898, 22.67, -0.1053, 22.67, -0.09922, 22.65, -0.09706, 22.6, -0.1078, 22.59, -0.09706, 22.6, -0.09922, 22.65, -0.1001, 22.65, -0.1077, 22.44, -0.07118, 22.49, -0.09706, 22.6, -0.1078, 22.59, -0.4491, 18.78, -0.08373, 18.85, -0.05235, 21.73, -0.1923, 21.53, 0.2693, 23.52, 0.286, 23.07, 0.1545, 20.69, 0.04019, 20.89, -0.1107, 22.27, -0.04838, 22.35, -0.07118, 22.49, -0.1077, 22.44, 0.1455, 23.43, 0.1999, 23.13, 0.286, 23.07, 0.2693, 23.52, 0.0392, 23.71, 0.1455, 23.43, 0.2693, 23.52, 0.1554, 23.85, -0.1564, 22.29, -0.1107, 22.27, -0.1077, 22.44, -0.1379, 22.46, 0.1554, 23.85, 0.2693, 23.52, 0.04019, 20.89, -0.2203, 20.98, -0.2248, 18.84, -0.4491, 18.78, -0.1923, 21.53, -0.1992, 21.67, -0.1169, 22.6, -0.1078, 22.59, -0.1001, 22.65, -0.09966, 22.66, -0.1028, 22.78, -0.1026, 22.74, -0.09008, 22.85, -0.09414, 22.95, -0.09163, 22.75, -0.1062, 22.7, -0.1053, 22.67, -0.08898, 22.67, 0.03517, 22.86, -0.03944, 22.85, -0.03691, 22.68, 0.01872, 22.64, 0.2287, 20.23, 0.2695, 22.66, 0.2237, 22.37, 0.2742, 19.77, 0.2046, 23.0, 0.1687, 22.99, 0.1884, 22.9, 0.206, 22.92, 0.1257, 22.87, 0.03517, 22.86, 0.01872, 22.64, 0.1109, 22.6, -0.1847, 21.84, -0.1367, 21.79, -0.1149, 22.01, -0.1754, 22.03, -0.1754, 22.03, -0.1149, 22.01, -0.1107, 22.27, -0.1564, 22.29, -0.1367, 21.79, -0.02662, 21.95, -0.01415, 22.15, -0.1149, 22.01, -0.1149, 22.01, -0.01415, 22.15, -0.04838, 22.35, -0.1107, 22.27, 0.1491, 22.47, 0.1109, 22.6, -0.01415, 22.15, -0.02662, 21.95, 0.1109, 22.6, 0.01872, 22.64, -0.04838, 22.35, -0.01415, 22.15, 0.1999, 23.13, 0.1455, 23.43, 0.1455, 23.43, 0.1999, 23.13, -0.06389, 23.24, -0.0653, 23.37, -0.08708, 23.03, -0.09414, 22.95, 0.01411, 23.34, -0.005846, 23.52, -0.0653, 23.37, -0.06389, 23.24, 0.1442, 23.11, 0.1158, 23.42, 0.01411, 23.34, 0.03826, 23.11, -0.0653, 23.37, -0.06975, 23.49, -0.0838, 23.1, -0.08708, 23.03, 0.03826, 23.11, 0.01411, 23.34, -0.06389, 23.24, -0.04724, 23.06, 0.08677, 23.71, -0.007096, 24.03, -0.04018, 23.71, -0.005846, 23.52, -0.3816, 25.59, -0.3319, 25.72, -0.1874, 29.41, -0.2752, 28.46, -0.3468, 24.23, -0.3866, 24.31, -0.4998, 25.04, -0.324, 24.98, -0.2862, 24.63, -0.3438, 24.23, -0.2175, 24.84, -0.2982, 25.13, -0.1221, 24.85, -0.1606, 24.74, -0.1507, 25.14, -0.03715, 25.37, 0.2206, 22.89, 0.206, 22.92, 0.1921, 22.84, 0.1889, 22.84, 0.1487, 22.85, 0.1405, 22.64, 0.1819, 22.75, 0.1817, 22.84, 0.1708, 22.58, 0.2084, 22.55, 0.1999, 22.72, 0.1821, 22.72, 0.2464, 22.72, 0.2508, 22.97, 0.2206, 22.89, 0.2177, 22.77, 0.1405, 22.64, 0.1708, 22.58, 0.1821, 22.72, 0.1819, 22.75, 0.1821, 22.72, 0.1999, 22.72, 0.1896, 22.83, 0.1932, 22.83, -0.2208, 25.06, -0.1221, 24.85, -0.03715, 25.37, -0.3319, 25.72, -0.3438, 24.23, -0.3468, 24.23, -0.324, 24.98, -0.2175, 24.84, -0.2175, 24.84, -0.324, 24.98, -0.36, 27.9, -0.3745, 27.86, 0.2237, 22.37, 0.1491, 22.47, -0.02662, 21.95, -0.05235, 21.73, -0.1923, 21.53, -0.05235, 21.73, -0.02662, 21.95, -0.1367, 21.79, -0.1992, 21.67, -0.1923, 21.53, -0.1367, 21.79, -0.1847, 21.84, 0.2508, 22.97, 0.2046, 23.0, 0.206, 22.92, 0.2206, 22.89, -0.4356, 23.74, -0.2471, 22.3, -0.2955, 22.45, -0.3782, 23.84, -0.1835, 21.73, -0.2219, 21.96, -0.2955, 22.45, -0.2471, 22.3, -0.1992, 21.67, -0.1847, 21.84, -0.2219, 21.96, -0.1835, 21.73, -0.1452, 24.44, -0.007096, 24.03, -0.007096, 24.03, -0.1452, 24.44, -0.4998, 25.04, -0.3816, 25.59, -0.2752, 28.46, -0.438, 27.83, 0.1884, 22.9, 0.1817, 22.84, 0.1942, 22.83, 0.1952, 22.84, 0.2084, 22.55, 0.2464, 22.72, 0.2177, 22.77, 0.1999, 22.72, 0.1687, 22.99, 0.1487, 22.85, 0.1817, 22.84, 0.1884, 22.9, 0.1817, 22.84, 0.1819, 22.75, 0.1972, 22.83, 0.1942, 22.83, -0.1606, 24.74, -0.2862, 24.63, -0.2982, 25.13, -0.1507, 25.14, -0.1507, 25.14, -0.2982, 25.13, -0.5276, 28.57, -0.446, 29.47, 0.1442, 23.11, 0.03826, 23.11, 0.03517, 22.86, 0.1257, 22.87, 0.1545, 20.69, 0.286, 23.07, 0.2695, 22.66, 0.2287, 20.23, 0.03826, 23.11, -0.04724, 23.06, -0.03944, 22.85, 0.03517, 22.86, -0.09008, 22.85, -0.1026, 22.74, -0.1062, 22.7, -0.09163, 22.75, -0.09713, 22.81, -0.1028, 22.78, -0.09414, 22.95, -0.08708, 23.03, -0.1452, 24.44, -0.2727, 24.31, -0.2068, 23.76, -0.1096, 23.89, -0.3866, 24.31, -0.316, 24.85, -0.3816, 25.59, -0.4998, 25.04, -0.6039, 21.03, -0.7, 20.58, -0.3371, 24.25, -0.1563, 24.41, -0.1096, 23.89, -0.2068, 23.76, -0.148, 23.45, -0.101, 23.56, -0.1097, 23.09, -0.09999, 23.02, -0.08346, 22.79, -0.103, 22.81, -0.04724, 23.06, -0.09008, 22.85, -0.09163, 22.75, -0.03944, 22.85, -0.3798, 23.81, -0.2727, 24.31, -0.316, 24.85, -0.3866, 24.31, -0.1563, 24.41, -0.3371, 24.25, -0.2862, 24.63, -0.1606, 24.74, -0.4356, 23.74, -0.3782, 23.84, -0.3468, 24.23, -0.3438, 24.23, -0.1452, 24.44, -0.1397, 24.49, -0.1221, 24.85, -0.2208, 25.06, -0.1397, 24.49, -0.1563, 24.41, -0.1606, 24.74, -0.1221, 24.85, -0.3371, 24.25, -0.4356, 23.74, -0.3438, 24.23, -0.2862, 24.63, -0.3782, 23.84, -0.3798, 23.81, -0.3866, 24.31, -0.3468, 24.23, -0.2727, 24.31, -0.1452, 24.44, -0.2208, 25.06, -0.316, 24.85, 0.1442, 23.11, 0.1257, 22.87, 0.1487, 22.85, 0.1687, 22.99, 0.2237, 22.37, 0.2695, 22.66, 0.2464, 22.72, 0.2084, 22.55, 0.286, 23.07, 0.1999, 23.13, 0.2046, 23.0, 0.2508, 22.97, 0.1109, 22.6, 0.1491, 22.47, 0.1708, 22.58, 0.1405, 22.64, 0.2695, 22.66, 0.286, 23.07, 0.2508, 22.97, 0.2464, 22.72, 0.1491, 22.47, 0.2237, 22.37, 0.2084, 22.55, 0.1708, 22.58, 0.1257, 22.87, 0.1109, 22.6, 0.1405, 22.64, 0.1487, 22.85, 0.1999, 23.13, 0.1442, 23.11, 0.1687, 22.99, 0.2046, 23.0, -0.101, 23.56, -0.148, 23.45, -0.09999, 23.02, -0.1097, 23.09, -0.03691, 22.68, -0.08898, 22.67, -0.09706, 22.6, -0.07118, 22.49, -0.148, 23.45, -0.1957, 23.22, -0.1009, 22.93, -0.09999, 23.02, -0.1379, 22.46, -0.1169, 22.6, -0.121, 22.65, -0.1647, 22.55, -0.09713, 22.81, -0.08708, 23.03, -0.0838, 23.1, -0.09146, 22.83, -0.09146, 22.83, -0.0838, 23.1, -0.1097, 23.09, -0.103, 22.81, -0.1647, 22.55, -0.121, 22.65, -0.122, 22.76, -0.1973, 22.73, -0.1957, 23.22, -0.1973, 22.73, -0.122, 22.76, -0.1009, 22.93, -0.3896, 28.52, -0.36, 27.9, -0.438, 27.83, -0.2752, 28.46, -0.5276, 28.57, -0.3745, 27.86, -0.36, 27.9, -0.3896, 28.52, -0.446, 29.47, -0.5276, 28.57, -0.3896, 28.52, -0.2637, 30.62, -0.2637, 30.62, -0.3896, 28.52, -0.2752, 28.46, -0.1874, 29.41, -0.03715, 25.37, -0.1507, 25.14, -0.446, 29.47, -0.2637, 30.62, -0.2982, 25.13, -0.2175, 24.84, -0.3745, 27.86, -0.5276, 28.57, -0.3319, 25.72, -0.03715, 25.37, -0.2637, 30.62, -0.1874, 29.41, -0.324, 24.98, -0.4998, 25.04, -0.438, 27.83, -0.36, 27.9, 0.1907, 22.83, 0.1942, 22.83, 0.1972, 22.83, 0.1932, 22.83, 0.1837, 22.83, 0.1907, 22.83, 0.1932, 22.83, 0.1896, 22.83, 0.1889, 22.84, 0.1921, 22.84, 0.1907, 22.83, 0.1837, 22.83, 0.1921, 22.84, 0.1952, 22.84, 0.1942, 22.83, 0.1907, 22.83, 0.1999, 22.72, 0.2177, 22.77, 0.1837, 22.83, 0.1896, 22.83, 0.1819, 22.75, 0.1821, 22.72, 0.1932, 22.83, 0.1972, 22.83, 0.206, 22.92, 0.1884, 22.9, 0.1952, 22.84, 0.1921, 22.84, 0.2177, 22.77, 0.2206, 22.89, 0.1889, 22.84, 0.1837, 22.83, 0.1158, 23.42, 0.08677, 23.71, -0.005846, 23.52, 0.01411, 23.34, -0.005846, 23.52, -0.04018, 23.71, -0.06975, 23.49, -0.0653, 23.37, -0.04724, 23.06, -0.06389, 23.24, -0.09414, 22.95, -0.09008, 22.85, -0.1452, 24.44, -0.007096, 24.03, -0.007096, 24.03, -0.1452, 24.44, -0.0397, 24.09, -0.0397, 24.09, -0.0397, 24.09, -0.0397, 24.09, -0.0397, 24.09, -0.1397, 24.49, -0.1397, 24.49, -0.0397, 24.09, -0.1397, 24.49, -0.1452, 24.44, -0.1452, 24.44, -0.1397, 24.49, -0.0397, 24.09, -0.0397, 24.09, -0.0397, 24.09, -0.0397, 24.09, -0.0397, 24.09, -0.0397, 24.09, -0.0397, 24.09, -0.0397, 24.09, 0.1455, 23.43, 0.0392, 23.71, 0.0392, 23.71, 0.1455, 23.43, -0.0397, 24.09, -0.1397, 24.49, -0.1397, 24.49, -0.0397, 24.09, -0.1397, 24.49, -0.1452, 24.44, -0.1452, 24.44, -0.1397, 24.49, 0.0392, 23.71, -0.0397, 24.09, -0.0397, 24.09, 0.0392, 23.71, -0.1397, 24.49, -0.1452, 24.44, -0.1452, 24.44, -0.1397, 24.49, -0.1452, 24.44, -0.007096, 24.03, -0.007096, 24.03, -0.1452, 24.44, -0.1397, 24.49, -0.1452, 24.44, -0.1452, 24.44, -0.1397, 24.49, -0.0397, 24.09, -0.1397, 24.49, -0.1397, 24.49, -0.0397, 24.09, -0.007096, 24.03, -0.0397, 24.09, -0.1397, 24.49, -0.1452, 24.44, -0.1452, 24.44, -0.007096, 24.03, -0.007096, 24.03, -0.1452, 24.44, -0.0397, 24.09, -0.0397, 24.09, -0.0397, 24.09, -0.0397, 24.09, -0.0397, 24.09, -0.1397, 24.49, -0.1397, 24.49, -0.0397, 24.09, 0.1455, 23.43, 0.1455, 23.43, 0.1455, 23.43, 0.1455, 23.43, 0.1455, 23.43, 0.1455, 23.43, 0.1455, 23.43, 0.1455, 23.43, 0.1158, 23.42, 0.1442, 23.11, 0.1442, 23.11, 0.1158, 23.42, 0.1442, 23.11, 0.1999, 23.13, 0.1999, 23.13, 0.1442, 23.11, 0.1158, 23.42, 0.1442, 23.11, 0.1442, 23.11, 0.1158, 23.42, 0.1158, 23.42, 0.1442, 23.11, 0.1442, 23.11, 0.1158, 23.42, 0.1442, 23.11, 0.1999, 23.13, 0.1999, 23.13, 0.1442, 23.11, 0.1999, 23.13, 0.1455, 23.43, 0.1455, 23.43, 0.1999, 23.13, 0.1999, 23.13, 0.1455, 23.43, 0.1455, 23.43, 0.1999, 23.13, 0.1442, 23.11, 0.1999, 23.13, 0.1999, 23.13, 0.1442, 23.11, 0.1999, 23.13, 0.1455, 23.43, 0.1455, 23.43, 0.1999, 23.13, 0.1455, 23.43, 0.1455, 23.43, 0.1455, 23.43, 0.1455, 23.43, 0.1999, 23.13, 0.1455, 23.43, 0.1158, 23.42, 0.1442, 23.11, 0.1455, 23.43, 0.1455, 23.43, 0.1455, 23.43, 0.1455, 23.43, 0.1158, 23.42, 0.1442, 23.11, 0.1442, 23.11, 0.1158, 23.42, 0.1442, 23.11, 0.1999, 23.13, 0.1999, 23.13, 0.1442, 23.11, -0.0834, 22.73, -0.09481, 22.68, -0.09481, 22.68, -0.0834, 22.73, -0.1001, 22.65, -0.09922, 22.65, -0.09922, 22.65, -0.1001, 22.65, -0.1026, 22.74, -0.1028, 22.78, -0.1028, 22.78, -0.1026, 22.74, -0.07054, 22.77, -0.0834, 22.73, -0.0834, 22.73, -0.07054, 22.77, -0.09146, 22.83, -0.103, 22.81, -0.103, 22.81, -0.09146, 22.83, -0.1053, 22.67, -0.1062, 22.7, -0.1062, 22.7, -0.1053, 22.67, -0.103, 22.81, -0.08346, 22.79, -0.08346, 22.79, -0.103, 22.81, -0.1062, 22.7, -0.1026, 22.74, -0.1026, 22.74, -0.1062, 22.7, -0.09966, 22.66, -0.1001, 22.65, -0.1001, 22.65, -0.09966, 22.66, -0.1028, 22.78, -0.09713, 22.81, -0.09713, 22.81, -0.1028, 22.78, -0.09481, 22.68, -0.09966, 22.66, -0.09966, 22.66, -0.09481, 22.68, -0.09713, 22.81, -0.09146, 22.83, -0.09146, 22.83, -0.09713, 22.81, -0.08346, 22.79, -0.07054, 22.77, -0.07054, 22.77, -0.08346, 22.79, -0.09922, 22.65, -0.1053, 22.67, -0.1053, 22.67, -0.09922, 22.65, -0.1026, 22.74, -0.1028, 22.78, -0.1028, 22.78, -0.1026, 22.74, -0.09481, 22.68, -0.09966, 22.66, -0.09966, 22.66, -0.09481, 22.68, -0.09922, 22.65, -0.1053, 22.67, -0.1053, 22.67, -0.09922, 22.65, -0.09146, 22.83, -0.103, 22.81, -0.103, 22.81, -0.09146, 22.83, -0.08346, 22.79, -0.07054, 22.77, -0.07054, 22.77, -0.08346, 22.79, -0.07054, 22.77, -0.0834, 22.73, -0.0834, 22.73, -0.07054, 22.77, -0.1053, 22.67, -0.1062, 22.7, -0.1062, 22.7, -0.1053, 22.67, -0.1062, 22.7, -0.1026, 22.74, -0.1026, 22.74, -0.1062, 22.7, -0.1001, 22.65, -0.09922, 22.65, -0.09922, 22.65, -0.1001, 22.65, -0.103, 22.81, -0.08346, 22.79, -0.08346, 22.79, -0.103, 22.81, -0.1028, 22.78, -0.09713, 22.81, -0.09713, 22.81, -0.1028, 22.78, -0.0834, 22.73, -0.09481, 22.68, -0.09481, 22.68, -0.0834, 22.73, -0.09966, 22.66, -0.1001, 22.65, -0.1001, 22.65, -0.09966, 22.66, -0.09713, 22.81, -0.09146, 22.83, -0.09146, 22.83, -0.09713, 22.81, -0.09146, 22.83, -0.103, 22.81, -0.103, 22.81, -0.09146, 22.83, -0.08346, 22.79, -0.07054, 22.77, -0.07054, 22.77, -0.08346, 22.79, -0.07054, 22.77, -0.0834, 22.73, -0.0834, 22.73, -0.07054, 22.77, -0.1053, 22.67, -0.1062, 22.7, -0.1062, 22.7, -0.1053, 22.67, -0.1062, 22.7, -0.1026, 22.74, -0.1026, 22.74, -0.1062, 22.7, -0.1001, 22.65, -0.09922, 22.65, -0.09922, 22.65, -0.1001, 22.65, -0.103, 22.81, -0.08346, 22.79, -0.08346, 22.79, -0.103, 22.81, -0.1028, 22.78, -0.09713, 22.81, -0.09713, 22.81, -0.1028, 22.78, -0.0834, 22.73, -0.09481, 22.68, -0.09481, 22.68, -0.0834, 22.73, -0.09966, 22.66, -0.1001, 22.65, -0.1001, 22.65, -0.09966, 22.66, -0.09713, 22.81, -0.09146, 22.83, -0.09146, 22.83, -0.09713, 22.81, -0.1026, 22.74, -0.1028, 22.78, -0.1028, 22.78, -0.1026, 22.74, -0.09481, 22.68, -0.09966, 22.66, -0.09966, 22.66, -0.09481, 22.68, -0.09922, 22.65, -0.1053, 22.67, -0.1053, 22.67, -0.09922, 22.65, -0.1053, 22.67, -0.1062, 22.7, -0.1062, 22.7, -0.1053, 22.67, -0.1062, 22.7, -0.1026, 22.74, -0.1026, 22.74, -0.1062, 22.7, -0.1001, 22.65, -0.09922, 22.65, -0.09922, 22.65, -0.1001, 22.65, -0.103, 22.81, -0.08346, 22.79, -0.08346, 22.79, -0.103, 22.81, -0.1028, 22.78, -0.09713, 22.81, -0.09713, 22.81, -0.1028, 22.78, -0.0834, 22.73, -0.09481, 22.68, -0.09481, 22.68, -0.0834, 22.73, -0.09966, 22.66, -0.1001, 22.65, -0.1001, 22.65, -0.09966, 22.66, -0.09713, 22.81, -0.09146, 22.83, -0.09146, 22.83, -0.09713, 22.81, -0.1026, 22.74, -0.1028, 22.78, -0.1028, 22.78, -0.1026, 22.74, -0.09481, 22.68, -0.09966, 22.66, -0.09966, 22.66, -0.09481, 22.68, -0.09922, 22.65, -0.1053, 22.67, -0.1053, 22.67, -0.09922, 22.65, -0.09146, 22.83, -0.103, 22.81, -0.103, 22.81, -0.09146, 22.83, -0.08346, 22.79, -0.07054, 22.77, -0.07054, 22.77, -0.08346, 22.79, -0.07054, 22.77, -0.0834, 22.73, -0.0834, 22.73, -0.07054, 22.77, -0.1026, 22.74, -0.1028, 22.78, -0.1028, 22.78, -0.1026, 22.74, -0.09481, 22.68, -0.09966, 22.66, -0.09966, 22.66, -0.09481, 22.68, -0.09922, 22.65, -0.1053, 22.67, -0.1053, 22.67, -0.09922, 22.65, -0.09146, 22.83, -0.103, 22.81, -0.103, 22.81, -0.09146, 22.83, -0.08346, 22.79, -0.07054, 22.77, -0.07054, 22.77, -0.08346, 22.79, -0.07054, 22.77, -0.0834, 22.73, -0.0834, 22.73, -0.07054, 22.77, -0.1053, 22.67, -0.1062, 22.7, -0.1062, 22.7, -0.1053, 22.67, -0.1062, 22.7, -0.1026, 22.74, -0.1026, 22.74, -0.1062, 22.7, -0.1001, 22.65, -0.09922, 22.65, -0.09922, 22.65, -0.1001, 22.65, -0.103, 22.81, -0.08346, 22.79, -0.08346, 22.79, -0.103, 22.81, -0.1028, 22.78, -0.09713, 22.81, -0.09713, 22.81, -0.1028, 22.78, -0.0834, 22.73, -0.09481, 22.68, -0.09481, 22.68, -0.0834, 22.73, -0.09966, 22.66, -0.1001, 22.65, -0.1001, 22.65, -0.09966, 22.66, -0.09713, 22.81, -0.09146, 22.83, -0.09146, 22.83, -0.09713, 22.81, -0.09481, 22.68, -0.09966, 22.66, -0.09481, 22.68, -0.09922, 22.65, -0.1053, 22.67, -0.09922, 22.65, -0.09146, 22.83, -0.103, 22.81, -0.09146, 22.83, -0.08346, 22.79, -0.07054, 22.77, -0.08346, 22.79, -0.07054, 22.77, -0.0834, 22.73, -0.07054, 22.77, -0.1053, 22.67, -0.1062, 22.7, -0.1053, 22.67, -0.1062, 22.7, -0.1026, 22.74, -0.1062, 22.7, -0.1001, 22.65, -0.09922, 22.65, -0.1001, 22.65, -0.103, 22.81, -0.08346, 22.79, -0.103, 22.81, -0.1028, 22.78, -0.09713, 22.81, -0.1028, 22.78, -0.0834, 22.73, -0.09481, 22.68, -0.0834, 22.73, -0.09966, 22.66, -0.1001, 22.65, -0.09966, 22.66, -0.09713, 22.81, -0.09146, 22.83, -0.09713, 22.81, -0.1026, 22.74, -0.1028, 22.78, -0.1026, 22.74])
me_plane_001.materials.append(mat_material_001)
me_plane_001.use_remesh_preserve_volume = False
me_plane_001.use_remesh_preserve_attributes = False
me_plane_001.use_mirror_vertex_groups = False
me_plane_001.update()
me_plane_002 = bpy.data.meshes.new('Plane.002')
me_plane_002.from_pydata([(0.9313, -0.2204, 0.3838), (0.7714, -0.1069, 0.7322), (1.122, -0.1718, 0.7379), (0.9033, -0.0722, 1.151), (1.21, -0.1341, 1.306), (1.073, -0.06969, 1.525), (1.364, -0.1537, 1.585), (1.205, -0.1176, 1.939), (0.7123, -0.02928, 0.872), (0.8946, -0.01528, 1.232), (1.309, -0.04303, 1.111), (1.228, -0.06837, 0.6824), (1.061, -0.0197, 1.571), (1.452, -0.0414, 1.542), (1.205, -0.04001, 1.964), (1.077, -0.08703, 0.3376), (0.8514, -0.2293, 0.558), (1.013, -0.1876, 0.9443), (1.142, -0.1675, 1.415), (1.284, -0.2013, 1.762), (1.08, 0.0, 0.2594), (0.6933, -2.551e-09, 0.891), (1.239, 0.0, 0.5766), (0.8738, -2.551e-09, 1.225), (1.364, 0.0, 1.107), (1.054, -1.772e-09, 1.607), (1.452, 0.0, 1.545), (1.185, -1.772e-09, 1.974), (0.9313, 0.2204, 0.3838), (0.7714, 0.1069, 0.7322), (1.122, 0.1718, 0.7379), (0.9033, 0.0722, 1.151), (1.21, 0.1341, 1.306), (1.073, 0.06969, 1.525), (1.364, 0.1537, 1.585), (1.205, 0.1176, 1.939), (0.7123, 0.02928, 0.872), (0.8946, 0.01528, 1.232), (1.309, 0.04303, 1.111), (1.228, 0.06837, 0.6824), (1.061, 0.0197, 1.571), (1.452, 0.0414, 1.542), (1.205, 0.04001, 1.964), (1.077, 0.08703, 0.3376), (0.8514, 0.2293, 0.558), (1.013, 0.1876, 0.9443), (1.142, 0.1675, 1.415), (1.284, 0.2013, 1.762), (0.8114, -0.1681, 0.6451), (0.958, -0.1299, 1.048), (1.107, -0.1186, 1.47), (1.244, -0.1595, 1.851), (0.8114, 0.1681, 0.6451), (0.958, 0.1299, 1.048), (1.107, 0.1186, 1.47), (1.244, 0.1595, 1.851)], [], [(16, 0, 2, 17), (17, 2, 4, 18), (18, 4, 6, 19), (9, 8, 1, 3), (11, 10, 4, 2), (12, 9, 3, 5), (10, 13, 6, 4), (14, 12, 5, 7), (15, 11, 2, 0), (20, 22, 11, 15), (27, 25, 12, 14), (24, 26, 13, 10), (25, 23, 9, 12), (22, 24, 10, 11), (23, 21, 8, 9), (50, 18, 19, 51), (49, 17, 18, 50), (48, 16, 17, 49), (44, 45, 30, 28), (45, 46, 32, 30), (46, 47, 34, 32), (37, 31, 29, 36), (39, 30, 32, 38), (40, 33, 31, 37), (38, 32, 34, 41), (42, 35, 33, 40), (43, 28, 30, 39), (20, 43, 39, 22), (27, 42, 40, 25), (24, 38, 41, 26), (25, 40, 37, 23), (22, 39, 38, 24), (23, 37, 36, 21), (54, 55, 47, 46), (53, 54, 46, 45), (52, 53, 45, 44), (29, 31, 53, 52), (31, 33, 54, 53), (33, 35, 55, 54), (1, 48, 49, 3), (3, 49, 50, 5), (5, 50, 51, 7)])
_uv = me_plane_002.uv_layers.new(name='UVMap')
_uv.uv.foreach_set('vector', [-0.3374, 10.19, -0.2248, 9.875, -0.2407, 11.59, -0.4813, 12.54, -0.4813, 12.54, -0.2407, 11.59, -0.5576, 16.17, -0.7484, 16.86, -0.7484, 16.86, -0.5576, 16.17, -0.3809, 18.98, -0.7717, 20.06, -0.5913, 14.15, -0.447, 10.86, -0.2754, 10.52, -0.6297, 13.55, -0.06718, 11.56, -0.1279, 14.84, -0.5576, 16.17, -0.2407, 11.59, -0.5564, 17.82, -0.5913, 14.15, -0.6297, 13.55, -0.6736, 17.47, -0.1279, 14.84, -0.0006371, 18.84, -0.3809, 18.98, -0.5576, 16.17, -0.4785, 21.1, -0.5564, 17.82, -0.6736, 17.47, -0.6039, 21.03, -0.1179, 9.979, -0.06718, 11.56, -0.2407, 11.59, -0.2248, 9.875, -0.2441, 9.819, -0.2443, 11.0, -0.06718, 11.56, -0.1179, 9.979, -0.2203, 20.98, -0.2476, 18.08, -0.5564, 17.82, -0.4785, 21.1, -0.243, 14.88, -0.2248, 18.84, -0.0006371, 18.84, -0.1279, 14.84, -0.2476, 18.08, -0.251, 14.0, -0.5913, 14.15, -0.5564, 17.82, -0.2443, 11.0, -0.243, 14.88, -0.1279, 14.84, -0.06718, 11.56, -0.251, 14.0, -0.2464, 10.88, -0.447, 10.86, -0.5913, 14.15, -0.7101, 17.15, -0.7484, 16.86, -0.7717, 20.06, -0.7, 20.58, -0.5271, 13.05, -0.4813, 12.54, -0.7484, 16.86, -0.7101, 17.15, -0.2933, 10.34, -0.3374, 10.19, -0.4813, 12.54, -0.5271, 13.05, -0.151, 10.18, -0.0106, 12.53, -0.2487, 11.58, -0.2626, 9.864, -0.0106, 12.53, 0.2455, 16.82, 0.06548, 16.14, -0.2487, 11.58, 0.2455, 16.82, 0.2742, 19.77, -0.08373, 18.85, 0.06548, 16.14, 0.08917, 14.14, 0.1305, 13.54, -0.2157, 10.51, -0.04568, 10.86, -0.4216, 11.56, -0.2487, 11.58, 0.06548, 16.14, -0.3599, 14.83, 0.05447, 17.78, 0.167, 17.42, 0.1305, 13.54, 0.08917, 14.14, -0.3599, 14.83, 0.06548, 16.14, -0.08373, 18.85, -0.4491, 18.78, 0.04019, 20.89, 0.1545, 20.69, 0.167, 17.42, 0.05447, 17.78, -0.3703, 9.972, -0.2626, 9.864, -0.2487, 11.58, -0.4216, 11.56, -0.2441, 9.819, -0.3703, 9.972, -0.4216, 11.56, -0.2443, 11.0, -0.2203, 20.98, 0.04019, 20.89, 0.05447, 17.78, -0.2476, 18.08, -0.243, 14.88, -0.3599, 14.83, -0.4491, 18.78, -0.2248, 18.84, -0.2476, 18.08, 0.05447, 17.78, 0.08917, 14.14, -0.251, 14.0, -0.2443, 11.0, -0.4216, 11.56, -0.3599, 14.83, -0.243, 14.88, -0.251, 14.0, 0.08917, 14.14, -0.04568, 10.86, -0.2464, 10.88, 0.2038, 17.1, 0.2287, 20.23, 0.2742, 19.77, 0.2455, 16.82, 0.03186, 13.04, 0.2038, 17.1, 0.2455, 16.82, -0.0106, 12.53, -0.1966, 10.33, 0.03186, 13.04, -0.0106, 12.53, -0.151, 10.18, -0.2157, 10.51, 0.1305, 13.54, 0.03186, 13.04, -0.1966, 10.33, 0.1305, 13.54, 0.167, 17.42, 0.2038, 17.1, 0.03186, 13.04, 0.167, 17.42, 0.1545, 20.69, 0.2287, 20.23, 0.2038, 17.1, -0.2754, 10.52, -0.2933, 10.34, -0.5271, 13.05, -0.6297, 13.55, -0.6297, 13.55, -0.5271, 13.05, -0.7101, 17.15, -0.6736, 17.47, -0.6736, 17.47, -0.7101, 17.15, -0.7, 20.58, -0.6039, 21.03])
me_plane_002.materials.append(mat_material_001)
me_plane_002.use_remesh_preserve_volume = False
me_plane_002.use_remesh_preserve_attributes = False
me_plane_002.use_mirror_vertex_groups = False
me_plane_002.update()
me_plane_003 = bpy.data.meshes.new('Plane.003')
me_plane_003.from_pydata([(0.2703, -0.277, -0.4548), (0.6194, -0.4, -0.577), (0.2761, -0.1133, -0.9875), (0.6972, -0.1133, -0.8617), (0.2939, -0.2406, -1.457), (0.4231, -0.2406, -1.406), (0.221, -0.1497, -1.485), (0.455, -0.1497, -1.415), (0.1519, -0.2313, -1.785), (0.2653, -0.2313, -1.748), (0.1109, -0.1589, -1.795), (0.2972, -0.1589, -1.739), (0.1038, -0.2226, -2.138), (0.1787, -0.2226, -2.122), (0.0692, -0.1677, -2.155), (0.2106, -0.1677, -2.113), (0.08657, -0.2241, -2.46), (0.1662, -0.2241, -2.435), (0.04008, -0.1662, -2.47), (0.189, -0.1662, -2.426), (0.09221, -0.2301, -2.664), (0.1595, -0.2301, -2.636), (0.03205, -0.1602, -2.673), (0.1937, -0.1602, -2.628), (0.09386, -0.2222, -2.847), (0.1627, -0.2222, -2.826), (0.08474, -0.168, -2.856), (0.206, -0.168, -2.824), (0.05814, -0.2623, -2.95), (0.4188, -0.2623, -2.95), (0.05814, -0.128, -2.95), (0.4188, -0.128, -2.95)], [], [(3, 1, 5, 7), (6, 7, 11, 10), (1, 0, 4, 5), (0, 2, 6, 4), (2, 3, 7, 6), (11, 9, 13, 15), (4, 6, 10, 8), (7, 5, 9, 11), (5, 4, 8, 9), (14, 15, 19, 18), (9, 8, 12, 13), (10, 11, 15, 14), (8, 10, 14, 12), (16, 18, 22, 20), (12, 14, 18, 16), (15, 13, 17, 19), (13, 12, 16, 17), (23, 21, 25, 27), (19, 17, 21, 23), (17, 16, 20, 21), (18, 19, 23, 22), (26, 27, 31, 30), (21, 20, 24, 25), (22, 23, 27, 26), (20, 22, 26, 24), (30, 31, 29, 28), (24, 26, 30, 28), (27, 25, 29, 31), (25, 24, 28, 29)])
_uv = me_plane_003.uv_layers.new(name='UVMap')
_uv.uv.foreach_set('vector', [-0.1805, 7.853, -0.1896, 8.085, -0.2315, 7.548, -0.2379, 7.54, -0.2193, 7.514, -0.2379, 7.54, -0.2206, 7.506, -0.2193, 7.505, -0.1896, 8.085, -0.2318, 7.896, -0.2064, 7.507, -0.2315, 7.548, -0.2318, 7.896, -0.1657, 7.501, -0.2193, 7.514, -0.2064, 7.507, -0.1657, 7.501, -0.1805, 7.853, -0.2379, 7.54, -0.2193, 7.514, -0.2206, 7.506, -0.2174, 7.504, -0.2194, 7.504, -0.2194, 7.504, -0.2064, 7.507, -0.2193, 7.514, -0.2193, 7.505, -0.2191, 7.505, -0.2379, 7.54, -0.2315, 7.548, -0.2174, 7.504, -0.2206, 7.506, -0.2315, 7.548, -0.2064, 7.507, -0.2191, 7.505, -0.2174, 7.504, -0.2194, 7.504, -0.2194, 7.504, -0.2194, 7.504, -0.2194, 7.504, -0.2174, 7.504, -0.2191, 7.505, -0.2194, 7.504, -0.2194, 7.504, -0.2193, 7.505, -0.2206, 7.506, -0.2194, 7.504, -0.2194, 7.504, -0.2191, 7.505, -0.2193, 7.505, -0.2194, 7.504, -0.2194, 7.504, -0.2194, 7.504, -0.2194, 7.504, -0.2194, 7.504, -0.2194, 7.504, -0.2194, 7.504, -0.2194, 7.504, -0.2194, 7.504, -0.2194, 7.504, -0.2194, 7.504, -0.2194, 7.504, -0.2194, 7.504, -0.2194, 7.504, -0.2194, 7.504, -0.2194, 7.504, -0.2194, 7.504, -0.2194, 7.504, -0.2194, 7.504, -0.2194, 7.504, -0.2194, 7.504, -0.2194, 7.504, -0.2194, 7.504, -0.2194, 7.504, -0.2194, 7.504, -0.2194, 7.504, -0.2194, 7.504, -0.2194, 7.504, -0.2194, 7.504, -0.2194, 7.504, -0.2194, 7.504, -0.2194, 7.504, -0.2194, 7.504, -0.2194, 7.504, -0.2194, 7.504, -0.2194, 7.504, -0.2194, 7.504, -0.2194, 7.504, -0.2194, 7.504, -0.2194, 7.504, -0.2194, 7.504, -0.2194, 7.504, -0.2194, 7.504, -0.2194, 7.504, -0.2194, 7.504, -0.2194, 7.504, -0.2194, 7.504, -0.2194, 7.504, -0.2194, 7.504, -0.2194, 7.504, -0.2194, 7.504, -0.2194, 7.504, -0.2194, 7.504, -0.2194, 7.504, -0.2194, 7.504, -0.2194, 7.504, -0.2194, 7.504, -0.2194, 7.504, -0.2194, 7.504, -0.2194, 7.504, -0.2194, 7.504, -0.2194, 7.504, -0.2194, 7.504, -0.2194, 7.504, -0.2194, 7.504, -0.2194, 7.504])
me_plane_003.materials.append(mat_material_001)
me_plane_003.use_remesh_preserve_volume = False
me_plane_003.use_remesh_preserve_attributes = False
me_plane_003.use_mirror_vertex_groups = False
me_plane_003.update()
me_plane_004 = bpy.data.meshes.new('Plane.004')
me_plane_004.from_pydata([(-0.9253, -0.2425, -0.7287), (-0.6794, -0.277, -0.5052), (-0.5279, -0.1133, -0.9055), (-1.082, -0.1264, -0.7909), (-0.8444, -0.2465, -1.403), (-0.7015, -0.2414, -1.407), (-0.9178, -0.1757, -1.387), (-0.6293, -0.1487, -1.407), (-0.9265, -0.2313, -1.79), (-0.8649, -0.2313, -1.793), (-1.002, -0.159, -1.781), (-0.7762, -0.159, -1.781), (-0.7906, -0.2222, -2.153), (-0.742, -0.2222, -2.153), (-0.8507, -0.1681, -2.141), (-0.6819, -0.1681, -2.141), (-0.6738, -0.2171, -2.485), (-0.6361, -0.2171, -2.485), (-0.7164, -0.1732, -2.482), (-0.5792, -0.1732, -2.482), (-0.6036, -0.2249, -2.697), (-0.5351, -0.2249, -2.701), (-0.677, -0.1654, -2.71), (-0.491, -0.1654, -2.71), (-0.5776, -0.2226, -2.821), (-0.4634, -0.2226, -2.828), (-0.5923, -0.1677, -2.824), (-0.4207, -0.1677, -2.824), (-0.6106, -0.243, -2.961), (-0.3113, -0.243, -2.961), (-0.6106, -0.1473, -2.961), (-0.3113, -0.1473, -2.961), (-0.881, -0.2593, -1.07)], [], [(3, 2, 7, 6), (0, 3, 6, 4, 32), (2, 1, 5, 7), (1, 0, 32, 4, 5), (4, 6, 10, 8), (10, 11, 15, 14), (7, 5, 9, 11), (5, 4, 8, 9), (6, 7, 11, 10), (15, 13, 17, 19), (8, 10, 14, 12), (11, 9, 13, 15), (9, 8, 12, 13), (19, 17, 21, 23), (13, 12, 16, 17), (14, 15, 19, 18), (12, 14, 18, 16), (22, 23, 27, 26), (17, 16, 20, 21), (18, 19, 23, 22), (16, 18, 22, 20), (27, 25, 29, 31), (20, 22, 26, 24), (23, 21, 25, 27), (21, 20, 24, 25), (30, 31, 29, 28), (25, 24, 28, 29), (26, 27, 31, 30), (24, 26, 30, 28)])
_uv = me_plane_004.uv_layers.new(name='UVMap')
_uv.uv.foreach_set('vector', [-0.3169, 5.992, -0.207, 6.223, -0.2766, 6.152, -0.2915, 6.164, -0.295, 6.235, -0.3169, 5.992, -0.2915, 6.164, -0.2817, 6.145, -0.272, 6.162, -0.207, 6.223, -0.2921, 6.562, -0.2717, 6.12, -0.2766, 6.152, -0.2921, 6.562, -0.295, 6.235, -0.272, 6.162, -0.2817, 6.145, -0.2717, 6.12, -0.2817, 6.145, -0.2915, 6.164, -0.2821, 6.161, -0.2822, 6.16, -0.2821, 6.161, -0.2811, 6.16, -0.2809, 6.16, -0.281, 6.16, -0.2766, 6.152, -0.2717, 6.12, -0.2817, 6.159, -0.2811, 6.16, -0.2717, 6.12, -0.2817, 6.145, -0.2822, 6.16, -0.2817, 6.159, -0.2915, 6.164, -0.2766, 6.152, -0.2811, 6.16, -0.2821, 6.161, -0.2809, 6.16, -0.2809, 6.16, -0.2809, 6.16, -0.2809, 6.16, -0.2822, 6.16, -0.2821, 6.161, -0.281, 6.16, -0.2809, 6.16, -0.2811, 6.16, -0.2817, 6.159, -0.2809, 6.16, -0.2809, 6.16, -0.2817, 6.159, -0.2822, 6.16, -0.2809, 6.16, -0.2809, 6.16, -0.2809, 6.16, -0.2809, 6.16, -0.2809, 6.16, -0.2809, 6.16, -0.2809, 6.16, -0.2809, 6.16, -0.2809, 6.16, -0.2809, 6.16, -0.281, 6.16, -0.2809, 6.16, -0.2809, 6.16, -0.2809, 6.16, -0.2809, 6.16, -0.281, 6.16, -0.2809, 6.16, -0.2809, 6.16, -0.2809, 6.16, -0.2809, 6.16, -0.2809, 6.16, -0.2809, 6.16, -0.2809, 6.16, -0.2809, 6.16, -0.2809, 6.16, -0.2809, 6.16, -0.2809, 6.16, -0.2809, 6.16, -0.2809, 6.16, -0.2809, 6.16, -0.2809, 6.16, -0.2809, 6.16, -0.2809, 6.16, -0.2809, 6.16, -0.2809, 6.16, -0.2809, 6.16, -0.2809, 6.16, -0.2809, 6.16, -0.2809, 6.16, -0.2809, 6.16, -0.2809, 6.16, -0.2809, 6.16, -0.2809, 6.16, -0.2809, 6.16, -0.2809, 6.16, -0.2809, 6.16, -0.2809, 6.16, -0.2809, 6.16, -0.2809, 6.16, -0.2809, 6.16, -0.2809, 6.16, -0.2809, 6.16, -0.2809, 6.16, -0.2809, 6.16, -0.2809, 6.16, -0.2809, 6.16, -0.2809, 6.16, -0.2809, 6.16, -0.2809, 6.16, -0.2809, 6.16, -0.2809, 6.16, -0.2809, 6.16, -0.2809, 6.16, -0.2809, 6.16, -0.2809, 6.16, -0.2809, 6.16])
me_plane_004.materials.append(mat_material_001)
me_plane_004.use_remesh_preserve_volume = False
me_plane_004.use_remesh_preserve_attributes = False
me_plane_004.use_mirror_vertex_groups = False
me_plane_004.update()
me_plane_005 = bpy.data.meshes.new('Plane.005')
me_plane_005.from_pydata([(0.2703, 0.277, -0.4548), (0.6194, 0.4, -0.577), (0.2761, 0.1133, -0.9875), (0.6972, 0.1133, -0.8617), (0.2939, 0.2406, -1.457), (0.4231, 0.2406, -1.406), (0.221, 0.1497, -1.485), (0.455, 0.1497, -1.415), (0.2723, 0.2313, -1.796), (0.3856, 0.2313, -1.759), (0.2312, 0.1589, -1.806), (0.4175, 0.1589, -1.75), (0.2242, 0.2226, -2.149), (0.2991, 0.2226, -2.133), (0.1895, 0.1677, -2.166), (0.331, 0.1677, -2.124), (0.2069, 0.2241, -2.47), (0.2865, 0.2241, -2.446), (0.1604, 0.1662, -2.481), (0.3093, 0.1662, -2.437), (0.2125, 0.2301, -2.675), (0.2798, 0.2301, -2.647), (0.1524, 0.1602, -2.684), (0.314, 0.1602, -2.639), (0.2142, 0.2222, -2.858), (0.283, 0.2222, -2.836), (0.2051, 0.168, -2.867), (0.3263, 0.168, -2.835), (0.1785, 0.2623, -2.961), (0.5391, 0.2623, -2.961), (0.1785, 0.128, -2.961), (0.5391, 0.128, -2.961)], [], [(3, 7, 5, 1), (6, 10, 11, 7), (1, 5, 4, 0), (0, 4, 6, 2), (2, 6, 7, 3), (11, 15, 13, 9), (4, 8, 10, 6), (7, 11, 9, 5), (5, 9, 8, 4), (14, 18, 19, 15), (9, 13, 12, 8), (10, 14, 15, 11), (8, 12, 14, 10), (16, 20, 22, 18), (12, 16, 18, 14), (15, 19, 17, 13), (13, 17, 16, 12), (23, 27, 25, 21), (19, 23, 21, 17), (17, 21, 20, 16), (18, 22, 23, 19), (26, 30, 31, 27), (21, 25, 24, 20), (22, 26, 27, 23), (20, 24, 26, 22), (30, 28, 29, 31), (24, 28, 30, 26), (27, 31, 29, 25), (25, 29, 28, 24)])
_uv = me_plane_005.uv_layers.new(name='UVMap')
_uv.uv.foreach_set('vector', [-0.3149, 7.82, -0.2616, 7.47, -0.27, 7.48, -0.2958, 8.029, -0.2799, 7.45, -0.2772, 7.445, -0.2751, 7.445, -0.2616, 7.47, -0.2958, 8.029, -0.27, 7.48, -0.2948, 7.441, -0.2378, 7.8, -0.2378, 7.8, -0.2948, 7.441, -0.2799, 7.45, -0.3333, 7.424, -0.3333, 7.424, -0.2799, 7.45, -0.2616, 7.47, -0.3149, 7.82, -0.2751, 7.445, -0.2774, 7.444, -0.2774, 7.444, -0.2787, 7.445, -0.2948, 7.441, -0.2779, 7.445, -0.2772, 7.445, -0.2799, 7.45, -0.2616, 7.47, -0.2751, 7.445, -0.2787, 7.445, -0.27, 7.48, -0.27, 7.48, -0.2787, 7.445, -0.2779, 7.445, -0.2948, 7.441, -0.2774, 7.444, -0.2774, 7.444, -0.2774, 7.444, -0.2774, 7.444, -0.2787, 7.445, -0.2774, 7.444, -0.2774, 7.444, -0.2779, 7.445, -0.2772, 7.445, -0.2774, 7.444, -0.2774, 7.444, -0.2751, 7.445, -0.2779, 7.445, -0.2774, 7.444, -0.2774, 7.444, -0.2772, 7.445, -0.2774, 7.444, -0.2774, 7.444, -0.2774, 7.444, -0.2774, 7.444, -0.2774, 7.444, -0.2774, 7.444, -0.2774, 7.444, -0.2774, 7.444, -0.2774, 7.444, -0.2774, 7.444, -0.2774, 7.444, -0.2774, 7.444, -0.2774, 7.444, -0.2774, 7.444, -0.2774, 7.444, -0.2774, 7.444, -0.2774, 7.444, -0.2774, 7.444, -0.2774, 7.444, -0.2774, 7.444, -0.2774, 7.444, -0.2774, 7.444, -0.2774, 7.444, -0.2774, 7.444, -0.2774, 7.444, -0.2774, 7.444, -0.2774, 7.444, -0.2774, 7.444, -0.2774, 7.444, -0.2774, 7.444, -0.2774, 7.444, -0.2774, 7.444, -0.2774, 7.444, -0.2774, 7.444, -0.2774, 7.444, -0.2774, 7.444, -0.2774, 7.444, -0.2774, 7.444, -0.2774, 7.444, -0.2774, 7.444, -0.2774, 7.444, -0.2774, 7.444, -0.2774, 7.444, -0.2774, 7.444, -0.2774, 7.444, -0.2774, 7.444, -0.2774, 7.444, -0.2774, 7.444, -0.2774, 7.444, -0.2774, 7.444, -0.2774, 7.444, -0.2774, 7.444, -0.2774, 7.444, -0.2774, 7.444, -0.2774, 7.444, -0.2774, 7.444, -0.2774, 7.444, -0.2774, 7.444, -0.2774, 7.444, -0.2774, 7.444, -0.2774, 7.444, -0.2774, 7.444, -0.2774, 7.444, -0.2774, 7.444])
me_plane_005.materials.append(mat_material_001)
me_plane_005.use_remesh_preserve_volume = False
me_plane_005.use_remesh_preserve_attributes = False
me_plane_005.use_mirror_vertex_groups = False
me_plane_005.update()
me_plane_006 = bpy.data.meshes.new('Plane.006')
me_plane_006.from_pydata([(-0.9253, 0.2425, -0.7287), (-0.6794, 0.277, -0.5052), (-0.5279, 0.1133, -0.9055), (-1.082, 0.1264, -0.7909), (-0.8444, 0.2465, -1.403), (-0.7015, 0.2414, -1.407), (-0.9178, 0.1757, -1.387), (-0.6293, 0.1487, -1.407), (-0.839, 0.2313, -1.79), (-0.7774, 0.2313, -1.793), (-0.915, 0.159, -1.781), (-0.6887, 0.159, -1.781), (-0.7031, 0.2222, -2.153), (-0.6545, 0.2222, -2.153), (-0.7632, 0.1681, -2.141), (-0.5944, 0.1681, -2.141), (-0.5863, 0.2171, -2.485), (-0.5486, 0.2171, -2.485), (-0.6289, 0.1732, -2.482), (-0.4917, 0.1732, -2.482), (-0.5161, 0.2249, -2.697), (-0.4476, 0.2249, -2.701), (-0.5895, 0.1654, -2.71), (-0.4035, 0.1654, -2.71), (-0.4901, 0.2226, -2.821), (-0.3759, 0.2226, -2.828), (-0.5048, 0.1677, -2.824), (-0.3332, 0.1677, -2.824), (-0.5231, 0.243, -2.961), (-0.2238, 0.243, -2.961), (-0.5231, 0.1473, -2.961), (-0.2238, 0.1473, -2.961), (-0.881, 0.2593, -1.07)], [], [(3, 6, 7, 2), (0, 32, 4, 6, 3), (2, 7, 5, 1), (1, 5, 4, 32, 0), (4, 8, 10, 6), (10, 14, 15, 11), (7, 11, 9, 5), (5, 9, 8, 4), (6, 10, 11, 7), (15, 19, 17, 13), (8, 12, 14, 10), (11, 15, 13, 9), (9, 13, 12, 8), (19, 23, 21, 17), (13, 17, 16, 12), (14, 18, 19, 15), (12, 16, 18, 14), (22, 26, 27, 23), (17, 21, 20, 16), (18, 22, 23, 19), (16, 20, 22, 18), (27, 31, 29, 25), (20, 24, 26, 22), (23, 27, 25, 21), (21, 25, 24, 20), (30, 28, 29, 31), (25, 29, 28, 24), (26, 30, 31, 27), (24, 28, 30, 26)])
_uv = me_plane_006.uv_layers.new(name='UVMap')
_uv.uv.foreach_set('vector', [-0.5741, 5.187, -0.4172, 2.203, 0.04975, 1.818, -0.03593, 5.29, -0.5378, 5.308, -0.4719, 3.733, -0.2461, 1.949, -0.4172, 2.203, -0.5741, 5.187, -0.03593, 5.29, 0.04975, 1.818, -0.1914, 1.843, -0.2314, 6.344, -0.2314, 6.344, -0.1914, 1.843, -0.2461, 1.949, -0.4719, 3.733, -0.5378, 5.308, -0.2461, 1.949, -0.6138, -2.464, -0.7979, -2.219, -0.4172, 2.203, -0.7979, -2.219, -0.7977, -8.829, 0.286, -10.13, 0.009761, -2.689, 0.04975, 1.818, 0.009761, -2.689, -0.0171, -2.611, -0.1914, 1.843, -0.1914, 1.843, -0.0171, -2.611, -0.6138, -2.464, -0.2461, 1.949, -0.4172, 2.203, -0.7979, -2.219, 0.009761, -2.689, 0.04975, 1.818, 0.286, -10.13, 0.1647, -20.32, 0.06149, -20.02, 0.1605, -9.96, -0.6138, -2.464, -0.5187, -9.6, -0.7977, -8.829, -0.7979, -2.219, 0.009761, -2.689, 0.286, -10.13, 0.1605, -9.96, -0.0171, -2.611, -0.0171, -2.611, 0.1605, -9.96, -0.5187, -9.6, -0.6138, -2.464, 0.1647, -20.32, -0.02958, -24.46, -0.2837, -24.26, 0.06149, -20.02, 0.1605, -9.96, 0.06149, -20.02, -0.4937, -19.74, -0.5187, -9.6, -0.7977, -8.829, -0.6675, -19.23, 0.1647, -20.32, 0.286, -10.13, -0.5187, -9.6, -0.4937, -19.74, -0.6675, -19.23, -0.7977, -8.829, -0.5344, -23.42, -0.3347, -24.88, -0.1736, -26.14, -0.02958, -24.46, 0.06149, -20.02, -0.2837, -24.26, -0.5116, -23.78, -0.4937, -19.74, -0.6675, -19.23, -0.5344, -23.42, -0.02958, -24.46, 0.1647, -20.32, -0.4937, -19.74, -0.5116, -23.78, -0.5344, -23.42, -0.6675, -19.23, -0.1736, -26.14, -0.3813, -28.4, -0.2059, -29.62, -0.253, -25.95, -0.5116, -23.78, -0.2072, -25.06, -0.3347, -24.88, -0.5344, -23.42, -0.02958, -24.46, -0.1736, -26.14, -0.253, -25.95, -0.2837, -24.26, -0.2837, -24.26, -0.253, -25.95, -0.2072, -25.06, -0.5116, -23.78, -0.3032, -25.42, -0.1341, -25.49, -0.2059, -29.62, -0.3813, -28.4, -0.253, -25.95, -0.2059, -29.62, -0.1341, -25.49, -0.2072, -25.06, -0.3347, -24.88, -0.3032, -25.42, -0.3813, -28.4, -0.1736, -26.14, -0.2072, -25.06, -0.1341, -25.49, -0.3032, -25.42, -0.3347, -24.88])
me_plane_006.materials.append(mat_material_001)
me_plane_006.use_remesh_preserve_volume = False
me_plane_006.use_remesh_preserve_attributes = False
me_plane_006.use_mirror_vertex_groups = False
me_plane_006.update()
me_plane_007 = bpy.data.meshes.new('Plane.007')
me_plane_007.from_pydata([(-1.042, -0.1133, -0.1262), (-1.045, -0.1101, -0.2791), (-1.112, -0.1176, -0.3683), (-1.115, -0.1144, -0.5212), (-1.112, -0.1176, -0.3683), (-1.266, -8.825e-07, -1.486), (-1.18, -0.07113, -1.544), (-1.18, -0.08721, -0.8039), (-1.052, -0.08395, -0.8867), (-1.142, -0.0662, -1.0), (-1.052, -0.04902, -1.101), (-1.189, -0.06539, -1.121), (-1.091, -0.0536, -1.247), (-1.232, -0.0005789, -1.715), (-1.201, 0.00632, -1.723), (-1.211, -0.01781, -1.713), (-1.215, 0.00616, -1.745), (-1.04, -3.189e-09, -0.1025), (-1.042, 0.1133, -0.1262), (-1.003, 0.0, -0.2825), (-1.045, 0.1101, -0.2791), (-1.112, 0.1176, -0.3683), (-1.121, -2.481e-09, -0.3498), (-1.115, 0.1144, -0.5212), (-1.074, 0.0, -0.5245), (-1.112, 0.1176, -0.3683), (-1.162, 0.03577, -1.576), (-1.179, 0.07438, -1.545), (-1.18, 0.08721, -0.8039), (-1.19, 0.0, -0.7683), (-1.052, 0.08395, -0.8867), (-1.027, 0.0, -0.8532), (-1.142, 0.0662, -1.0), (-1.159, 0.0, -1.007), (-1.052, 0.04902, -1.101), (-0.9959, 0.0, -1.092), (-1.189, 0.06539, -1.121), (-1.22, 0.0, -1.196), (-1.091, 0.0536, -1.247), (-1.067, 0.0, -1.306), (-1.194, 0.0124, -1.712), (-1.209, 0.03601, -1.738), (-1.043, -0.1117, -0.2026), (-1.043, 0.1117, -0.2026)], [], [(0, 17, 22, 2), (1, 42, 0, 2, 3), (19, 1, 3, 24), (22, 2, 4), (6, 5, 13, 15), (2, 22, 29, 7), (24, 3, 8, 31), (3, 2, 7, 8), (35, 10, 12, 39), (7, 29, 33, 9), (31, 8, 10, 35), (8, 7, 9, 10), (12, 11, 5, 6), (10, 9, 11, 12), (9, 33, 37, 11), (11, 37, 5), (39, 12, 6, 26), (26, 6, 15, 14), (5, 26, 14, 13), (13, 14, 16), (14, 15, 16), (15, 13, 16), (18, 21, 22, 17), (22, 29, 31, 24), (20, 23, 21, 18, 43), (19, 24, 23, 20), (22, 25, 21), (37, 5, 26, 39), (27, 41, 13, 5), (29, 33, 35, 31), (21, 28, 29, 22), (24, 31, 30, 23), (23, 30, 28, 21), (35, 39, 38, 34), (28, 32, 33, 29), (31, 35, 34, 30), (30, 34, 32, 28), (38, 27, 5, 36), (34, 38, 36, 32), (33, 37, 39, 35), (32, 36, 37, 33), (36, 5, 37), (39, 26, 27, 38), (26, 40, 41, 27), (5, 13, 40, 26), (13, 16, 40), (40, 16, 41), (41, 16, 13)])
_uv = me_plane_007.uv_layers.new(name='UVMap')
_uv.uv.foreach_set('vector', [-0.303, 6.691, -0.2739, 6.669, -0.2855, 6.503, -0.2899, 6.491, -0.3141, 6.476, -0.3059, 6.595, -0.303, 6.691, -0.2899, 6.491, -0.3267, 6.471, -0.3068, 6.4, -0.3141, 6.476, -0.3267, 6.471, -0.3311, 6.444, 0.7851, -28.42, 0.7571, -29.62, 0.7711, -29.62, -0.4501, 6.521, -0.4419, 6.537, -0.4677, 6.536, -0.4673, 6.531, -0.3066, 6.465, -0.3, 6.487, -0.356, 6.511, -0.3623, 6.495, -0.3311, 6.444, -0.3267, 6.471, -0.3772, 6.476, -0.3762, 6.457, -0.3267, 6.471, -0.3066, 6.465, -0.3623, 6.495, -0.3772, 6.476, -0.4057, 6.471, -0.4039, 6.485, -0.42, 6.498, -0.4288, 6.491, -0.3623, 6.495, -0.356, 6.511, -0.3877, 6.513, -0.3888, 6.499, -0.3762, 6.457, -0.3772, 6.476, -0.4039, 6.485, -0.4057, 6.471, -0.3772, 6.476, -0.3623, 6.495, -0.3888, 6.499, -0.4039, 6.485, -0.42, 6.498, -0.4032, 6.51, -0.4419, 6.537, -0.4501, 6.521, -0.4039, 6.485, -0.3888, 6.499, -0.4032, 6.51, -0.42, 6.498, -0.3888, 6.499, -0.3877, 6.513, -0.4095, 6.525, -0.4032, 6.51, -0.4032, 6.51, -0.4095, 6.525, -0.4419, 6.537, -0.4288, 6.491, -0.42, 6.498, -0.4501, 6.521, -0.4587, 6.509, -0.4587, 6.509, -0.4501, 6.521, -0.4673, 6.531, -0.4698, 6.529, -0.4666, 6.488, -0.4587, 6.509, -0.4698, 6.529, -0.473, 6.526, -0.473, 6.526, -0.4698, 6.529, -0.4718, 6.533, -0.4698, 6.529, -0.4673, 6.531, -0.4718, 6.533, -0.4673, 6.531, -0.4677, 6.536, -0.4718, 6.533, -0.2406, 6.622, -0.3082, 6.433, -0.2855, 6.503, -0.2739, 6.669, 0.6782, -29.62, 0.7252, -28.39, 0.3961, -28.2, 0.5529, -29.13, -0.2956, 6.37, -0.3358, 6.428, -0.3082, 6.433, -0.2406, 6.622, -0.2666, 6.511, -0.3068, 6.4, -0.3311, 6.444, -0.3358, 6.428, -0.2956, 6.37, 0.7551, -29.62, 0.7412, -28.42, 0.7272, -28.42, 0.6952, -27.16, 0.7252, -26.31, 0.5007, -26.07, 0.3795, -26.89, -0.404, 6.472, -0.4136, 6.475, -0.4142, 6.472, -0.4036, 6.461, 0.7252, -28.39, 0.6171, -27.72, 0.288, -27.53, 0.3961, -28.2, -0.3251, 6.42, -0.3585, 6.437, -0.3594, 6.426, -0.3276, 6.406, -0.3311, 6.444, -0.3556, 6.462, -0.3605, 6.454, -0.3358, 6.428, -0.3358, 6.428, -0.3605, 6.454, -0.3585, 6.437, -0.3251, 6.42, -0.3725, 6.471, -0.3874, 6.474, -0.3851, 6.467, -0.375, 6.464, -0.3585, 6.437, -0.3715, 6.45, -0.3743, 6.443, -0.3594, 6.426, -0.3556, 6.462, -0.3725, 6.471, -0.375, 6.464, -0.3605, 6.454, -0.3605, 6.454, -0.375, 6.464, -0.3715, 6.45, -0.3585, 6.437, -0.3851, 6.467, -0.404, 6.472, -0.4036, 6.461, -0.3805, 6.453, -0.375, 6.464, -0.3851, 6.467, -0.3805, 6.453, -0.3715, 6.45, 0.6171, -27.72, 0.6952, -27.16, 0.3795, -26.89, 0.288, -27.53, -0.3715, 6.45, -0.3805, 6.453, -0.3868, 6.449, -0.3743, 6.443, -0.3805, 6.453, -0.4036, 6.461, -0.3868, 6.449, -0.3874, 6.474, -0.4052, 6.476, -0.404, 6.472, -0.3851, 6.467, -0.4052, 6.476, -0.4127, 6.476, -0.4136, 6.475, -0.404, 6.472, -0.4024, 6.487, -0.4138, 6.479, -0.4127, 6.476, -0.4052, 6.476, -0.4138, 6.479, -0.4145, 6.476, -0.4127, 6.476, -0.4127, 6.476, -0.4145, 6.476, -0.4136, 6.475, -0.4136, 6.475, -0.4145, 6.476, -0.4142, 6.472])
me_plane_007.materials.append(mat_material_001)
me_plane_007.use_remesh_preserve_volume = False
me_plane_007.use_remesh_preserve_attributes = False
me_plane_007.use_mirror_vertex_groups = False
me_plane_007.update()

# ---- objects
ob_camera = bpy.data.objects.new('Camera', cam_camera)
ob_body = bpy.data.objects.new('Body', me_plane)
ob_head = bpy.data.objects.new('Head', me_plane_001)
ob_neck = bpy.data.objects.new('Neck', me_plane_002)
ob_front_right = bpy.data.objects.new('Front Right', me_plane_003)
ob_back_right = bpy.data.objects.new('Back Right', me_plane_004)
ob_front_left = bpy.data.objects.new('Front Left', me_plane_005)
ob_back_left = bpy.data.objects.new('Back Left', me_plane_006)
ob_tail = bpy.data.objects.new('Tail', me_plane_007)

# ---- transforms, parenting, visibility, modifiers, constraints
ob_camera.location = (7.997, -6.906, 4.623)
ob_camera.rotation_euler = (1.109, 0.0, 0.8149)
ob_camera.lock_rotations_4d = False
ob_camera.empty_display_type = 'ARROWS'
ob_camera.color = (0.0, 0.0, 0.0, 0.0)
ob_camera.display_type = 'WIRE'
ob_camera.lineart.crease_threshold = 0.0
ob_body.location = (0.0, 0.0, 0.0)
ob_body.scale = (2.5, 2.5, 2.5)
ob_body.lineart.crease_threshold = 0.0
ob_head.location = (0.0, 0.0, 0.0)
ob_head.scale = (2.5, 2.5, 2.5)
ob_head.lineart.crease_threshold = 0.0
ob_neck.location = (0.0, 0.0, 0.0)
ob_neck.scale = (2.5, 2.5, 2.5)
ob_neck.lineart.crease_threshold = 0.0
ob_front_right.location = (0.0, 0.0, 0.0)
ob_front_right.scale = (2.5, 2.5, 2.5)
ob_front_right.lineart.crease_threshold = 0.0
ob_back_right.location = (0.0, 0.0, 0.0)
ob_back_right.scale = (2.5, 2.5, 2.5)
ob_back_right.lineart.crease_threshold = 0.0
ob_front_left.location = (0.0, 0.0, 0.0)
ob_front_left.scale = (2.5, 2.5, 2.5)
ob_front_left.lineart.crease_threshold = 0.0
ob_back_left.location = (0.0, 0.0, 0.0)
ob_back_left.scale = (2.5, 2.5, 2.5)
ob_back_left.lineart.crease_threshold = 0.0
ob_tail.location = (0.0, 0.0, 0.0)
ob_tail.scale = (2.5, 2.5, 2.5)
ob_tail.lineart.crease_threshold = 0.0

# ---- collection membership
col_collection.objects.link(ob_camera)
col_collection.objects.link(ob_body)
col_collection.objects.link(ob_head)
col_collection.objects.link(ob_neck)
col_collection.objects.link(ob_front_right)
col_collection.objects.link(ob_back_right)
col_collection.objects.link(ob_front_left)
col_collection.objects.link(ob_back_left)
col_collection.objects.link(ob_tail)

# ---- scene / render settings (as saved in the file)
scene.camera = ob_camera
scene.frame_start = 1; scene.frame_end = 250; scene.frame_set(167)
scene.render.engine = 'BLENDER_EEVEE_NEXT'
scene.cycles.use_denoising = False
scene.cycles.samples = 128
scene.cycles.sampling_pattern = 'TABULATED_SOBOL'
scene.cycles.use_adaptive_sampling = False
scene.cycles.use_light_tree = False
scene.view_settings.view_transform = 'Filmic'
bpy.context.view_layer.update()

# ---- added for rendering (the .blend has no usable light): sun
light_auto_sun = bpy.data.lights.new('AutoSun', 'SUN')
light_auto_sun.energy = 3.0
light_auto_sun.angle = 0.0523599
ob_auto_sun = bpy.data.objects.new('AutoSun', light_auto_sun)
scene.collection.objects.link(ob_auto_sun)
ob_auto_sun.rotation_euler = (0.872665, 0.174533, 0.523599)
bpy.context.view_layer.update()
